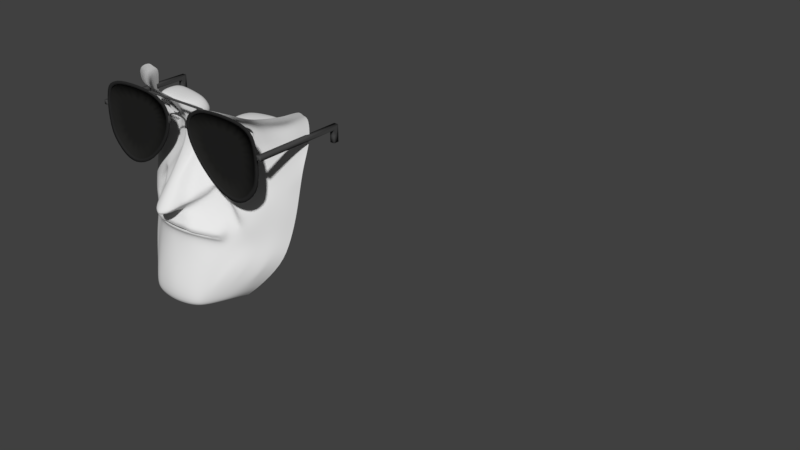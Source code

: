 # Source: captainEnemy.blend  (saved by Blender 2.79.0; exported with 4.5.12 LTS)
import bpy
from mathutils import Matrix  # noqa: F401  (used for matrix-valued properties, if any)

bpy.ops.wm.read_factory_settings(use_empty=True)
scene = bpy.context.scene
scene.name = 'Scene'

# ---- collections
col_collection_1 = bpy.data.collections.new('Collection 1'); scene.collection.children.link(col_collection_1)
col_collection_2 = bpy.data.collections.new('Collection 2'); scene.collection.children.link(col_collection_2)
col_collection_20 = bpy.data.collections.new('Collection 20'); scene.collection.children.link(col_collection_20)
col_collection_20.hide_render = True
col_collection_20.hide_viewport = True

# ---- materials (node trees are filled in below, after node groups)
mat_material_001 = bpy.data.materials.new('Material.001')
mat_material_001.alpha_threshold = 0.0
mat_material_001.roughness = 0.5
mat_material_002 = bpy.data.materials.new('Material.002')
mat_material_002.alpha_threshold = 0.0
mat_material_002.roughness = 0.5
mat_material_003 = bpy.data.materials.new('Material.003')
mat_material_003.alpha_threshold = 0.0
mat_material_003.roughness = 0.5
mat_material_006 = bpy.data.materials.new('Material.006')
mat_material_006.alpha_threshold = 0.0
mat_material_006.roughness = 0.5
mat_material_005 = bpy.data.materials.new('Material.005')
mat_material_005.alpha_threshold = 0.0
mat_material_005.roughness = 0.5
mat_material_004 = bpy.data.materials.new('Material.004')
mat_material_004.alpha_threshold = 0.0
mat_material_004.roughness = 0.5

# ---- material node trees
mat_material_001.use_nodes = True; mat_material_001.node_tree.nodes.clear()
_N = mat_material_001.node_tree.nodes; _L = mat_material_001.node_tree.links
n0 = _N.new('ShaderNodeOutputMaterial'); n0.name = 'Material Output'; n0.location = (300, 300)
n1 = _N.new('ShaderNodeBsdfDiffuse'); n1.name = 'Diffuse BSDF'; n1.location = (10, 300)
n1.inputs[0].default_value = (0.02198, 0.02198, 0.02198, 1.0)
_L.new(n1.outputs[0], n0.inputs[0])
n0.is_active_output = True
mat_material_002.use_nodes = True; mat_material_002.node_tree.nodes.clear()
_N = mat_material_002.node_tree.nodes; _L = mat_material_002.node_tree.links
n0 = _N.new('ShaderNodeOutputMaterial'); n0.name = 'Material Output'; n0.location = (300, 300)
n1 = _N.new('ShaderNodeBsdfDiffuse'); n1.name = 'Diffuse BSDF'; n1.location = (10, 300)
n1.inputs[0].default_value = (0.06998, 0.06998, 0.06998, 1.0)
_L.new(n1.outputs[0], n0.inputs[0])
n0.is_active_output = True
mat_material_003.use_nodes = True; mat_material_003.node_tree.nodes.clear()
_N = mat_material_003.node_tree.nodes; _L = mat_material_003.node_tree.links
n0 = _N.new('ShaderNodeOutputMaterial'); n0.name = 'Material Output'; n0.location = (300, 300)
n1 = _N.new('ShaderNodeBsdfDiffuse'); n1.name = 'Diffuse BSDF'; n1.location = (10, 300)
n1.inputs[0].default_value = (0.01764, 0.01764, 0.01681, 1.0)
_L.new(n1.outputs[0], n0.inputs[0])
n0.is_active_output = True
mat_material_006.use_nodes = True; mat_material_006.node_tree.nodes.clear()
_N = mat_material_006.node_tree.nodes; _L = mat_material_006.node_tree.links
n0 = _N.new('ShaderNodeOutputMaterial'); n0.name = 'Material Output'; n0.location = (300, 300)
n1 = _N.new('ShaderNodeBsdfDiffuse'); n1.name = 'Diffuse BSDF'; n1.location = (10, 300)
n1.inputs[0].default_value = (0.02198, 0.02198, 0.02198, 1.0)
_L.new(n1.outputs[0], n0.inputs[0])
n0.is_active_output = True
mat_material_005.use_nodes = True; mat_material_005.node_tree.nodes.clear()
_N = mat_material_005.node_tree.nodes; _L = mat_material_005.node_tree.links
n0 = _N.new('ShaderNodeOutputMaterial'); n0.name = 'Material Output'; n0.location = (300, 300)
n1 = _N.new('ShaderNodeBsdfDiffuse'); n1.name = 'Diffuse BSDF'; n1.location = (10, 300)
n1.inputs[0].default_value = (0.06998, 0.06998, 0.06998, 1.0)
_L.new(n1.outputs[0], n0.inputs[0])
n0.is_active_output = True
mat_material_004.use_nodes = True; mat_material_004.node_tree.nodes.clear()
_N = mat_material_004.node_tree.nodes; _L = mat_material_004.node_tree.links
n0 = _N.new('ShaderNodeOutputMaterial'); n0.name = 'Material Output'; n0.location = (300, 300)
n1 = _N.new('ShaderNodeBsdfDiffuse'); n1.name = 'Diffuse BSDF'; n1.location = (10, 300)
n1.inputs[0].default_value = (0.01764, 0.01764, 0.01681, 1.0)
_L.new(n1.outputs[0], n0.inputs[0])
n0.is_active_output = True

# ---- world
world_world = bpy.data.worlds.new('World'); scene.world = world_world
world_world.color = (0.05088, 0.05088, 0.05088)
world_world.use_sun_shadow = False
world_world.sun_shadow_jitter_overblur = 0.0
world_world.cycles.sampling_method = 'MANUAL'

# ---- meshes
me_plane_001 = bpy.data.meshes.new('Plane.001')
me_plane_001.from_pydata([(0.5632, 0.08136, 1.492), (0.644, 0.08718, 1.493), (0.7003, 0.09124, 1.539), (0.5053, 0.07719, 1.537), (0.5043, 0.07712, 1.6), (0.6993, 0.09116, 1.602), (0.6415, 0.087, 1.647), (0.5607, 0.08118, 1.646)], [], [(3, 0, 1, 2), (4, 3, 2, 5), (7, 4, 5, 6)])
me_plane_001.use_remesh_preserve_volume = False
me_plane_001.use_remesh_preserve_attributes = False
me_plane_001.use_mirror_vertex_groups = False
me_plane_001.update()
me_plane = bpy.data.meshes.new('Plane')
me_plane.from_pydata([(0.4096, -0.01398, 1.494), (0.6076, -0.004829, 1.449), (0.7057, 0.006356, 1.496), (0.7696, 0.01239, 1.604), (0.3763, -0.005613, 1.543), (0.4269, -0.01662, 1.621), (0.5112, -0.01684, 1.645), (0.6318, -0.003499, 1.655), (0.7363, 0.007002, 1.653), (0.4974, -0.01748, 1.434), (0.0, -0.7641, 0.7284), (0.0, -0.5817, 0.9692), (0.0, -0.2484, 1.349), (0.0, -0.1563, 1.626), (0.1239, -0.1562, 1.605), (0.1082, -0.2396, 1.349), (0.1082, -0.5406, 0.9621), (0.1263, -0.6756, 0.7638), (0.0, -0.7641, 0.6936), (0.0, -0.674, 0.6658), (0.0, -0.5029, 0.6867), (0.3545, -0.038, 1.464), (0.3173, -0.0332, 1.555), (0.396, -0.04923, 1.661), (0.1386, -0.07138, 1.592), (0.211, -0.06985, 1.585), (0.1334, -0.1707, 1.325), (0.187, -0.4411, 0.9175), (0.1655, -0.5842, 0.7832), (0.08591, -0.7196, 0.712), (0.08591, -0.6561, 0.6985), (0.0792, -0.4827, 0.7078), (0.1335, -0.5871, 0.7459), (0.1282, -0.5633, 0.7362), (0.1655, -0.4457, 0.7644), (0.2612, -0.3472, 0.8163), (0.3329, -0.2781, 0.8831), (0.3584, -0.2373, 0.9341), (0.271, -0.378, 0.8303), (0.345, -0.3085, 0.8996), (0.3755, -0.2704, 0.9496), (0.2492, -0.439, 0.8649), (0.3177, -0.3654, 0.9287), (0.3647, -0.2951, 0.9956), (0.0, -0.5197, 1.044), (0.0, -0.3523, 1.235), (0.09419, -0.3364, 1.229), (0.08021, -0.493, 1.033), (0.1366, -0.2665, 1.202), (0.1746, -0.3861, 0.9744), (0.3944, -0.2124, 0.9661), (0.3969, -0.2486, 0.9878), (0.5489, -0.1614, 0.8175), (0.5812, -0.2285, 0.8395), (0.6338, -0.169, 0.6116), (0.6869, -0.2115, 0.6927), (0.6244, -0.1994, 0.8832), (0.7155, -0.1828, 0.7496), (0.2888, -0.04969, 1.565), (0.2212, -0.1389, 1.305), (0.3282, -0.09672, 1.314), (0.0, -0.1542, 1.813), (0.1851, -0.1953, 1.801), (0.06182, -0.1562, 1.615), (0.05408, -0.244, 1.349), (0.05408, -0.5667, 0.9652), (0.06966, -0.7325, 0.7469), (0.04295, -0.7444, 0.703), (0.04295, -0.6682, 0.6824), (0.0396, -0.4918, 0.6971), (0.05427, -0.5086, 1.04), (0.05424, -0.3458, 1.233), (0.1175, -0.1644, 1.813), (0.2321, -0.181, 1.805), (0.0, -0.5045, 0.6552), (0.1414, -0.4837, 0.6611), (0.05971, -0.4967, 0.657), (0.0, -0.5567, 0.5242), (0.1806, -0.551, 0.5252), (0.0805, -0.5513, 0.5286), (0.4859, -0.2272, 1.014), (0.0, -0.197, 1.504), (0.1168, -0.1931, 1.492), (0.1363, -0.1152, 1.474), (0.2075, -0.09115, 1.458), (0.2952, -0.06983, 1.457), (0.05839, -0.195, 1.498), (0.2843, -0.133, 1.702), (0.3898, -0.1069, 1.71), (0.1565, -0.1731, 1.71), (0.0, -0.1728, 1.718), (0.08243, -0.1723, 1.717), (0.2173, -0.1508, 1.705), (0.5086, -0.03363, 1.703), (0.635, -0.01568, 1.714), (0.8107, 0.01305, 1.709), (0.6208, -0.001538, 1.385), (0.4645, -0.01947, 1.362), (0.7297, 0.01148, 1.438), (0.8267, 0.02119, 1.603), (0.2967, -0.3221, 1.012), (0.2675, -0.3832, 0.9583), (0.3778, -0.1581, 1.186), (0.3203, -0.2543, 1.063), (0.2387, -0.4281, 0.9128), (0.3248, -0.163, 1.811), (0.5145, -0.1136, 1.76), (0.6368, -0.09917, 1.769), (0.8, -0.04752, 1.762), (0.4623, -0.1528, 1.818), (0.5495, -0.144, 1.821), (0.6335, -0.1368, 1.823), (0.798, -0.1191, 1.825), (0.1878, -0.436, 0.6902), (0.2945, -0.3665, 0.7067), (0.3866, -0.2996, 0.7334), (0.2497, -0.5471, 0.5171), (0.3902, -0.4851, 0.5076), (0.507, -0.4127, 0.4825), (0.0, -0.5337, 0.4613), (0.1806, -0.5277, 0.4626), (0.3901, -0.4475, 0.445), (0.502, -0.3922, 0.4277), (0.0, -0.5393, 0.4322), (0.1806, -0.5333, 0.4335), (0.39, -0.4531, 0.4159), (0.4971, -0.3875, 0.3945), (0.0, -0.5113, 0.4082), (0.1806, -0.5052, 0.4095), (0.3895, -0.425, 0.392), (0.4979, -0.3561, 0.3684), (0.0805, -0.535, 0.4801), (0.1806, -0.5343, 0.477), (0.0, -0.5404, 0.4758), (0.2497, -0.5304, 0.4689), (0.3902, -0.4684, 0.4594), (0.0, -0.529, 0.5629), (0.0761, -0.5232, 0.5667), (0.1723, -0.5193, 0.565), (0.2366, -0.5034, 0.5641), (0.3662, -0.4227, 0.563), (0.5057, -0.3579, 0.5531), (0.4629, -0.2352, 0.7728), (0.5966, -0.2648, 0.5065), (0.5406, -0.3321, 0.3925), (0.5503, -0.3577, 0.4619), (0.0, -0.5001, 0.3507), (0.0, -0.5477, 0.1811), (0.0, -0.6908, -0.185), (0.1058, -0.6909, -0.4506), (0.0, -0.6952, -0.4579), (0.0, -0.5237, -0.4758), (0.0, -0.3777, -0.4859), (0.7366, 0.009373, 1.544), (0.79, 0.01634, 1.497), (1.038, 0.1059, 1.621), (1.019, 0.1107, 1.496), (1.205, 0.2675, 1.641), (1.186, 0.2574, 1.48), (1.249, 0.3831, 1.64), (1.241, 0.3657, 1.477), (0.5872, -0.1526, 1.062), (0.506, -0.09144, 1.226), (0.6531, -0.01894, 1.265), (0.777, 0.01216, 1.323), (0.7153, -0.05862, 1.124), (0.8452, 0.02171, 1.224), (0.8697, 0.03977, 1.416), (0.9122, 0.0596, 1.5), (0.9317, 0.05464, 1.607), (0.9595, 0.08226, 1.357), (0.6831, -0.1451, 0.9377), (0.7945, -0.03666, 1.033), (0.92, 0.05605, 1.151), (0.7829, -0.1104, 0.8067), (0.8778, -0.003226, 0.9401), (1.006, 0.1017, 1.08), (1.047, 0.1347, 1.32), (1.115, 0.1773, 1.489), (1.139, 0.1824, 1.635), (0.5707, -0.2895, 0.3543), (0.1806, -0.4951, 0.3506), (0.1806, -0.5355, 0.1756), (0.1325, -0.6763, -0.211), (1.132, 0.2008, 1.288), (0.3787, -0.425, 0.319), (0.4886, -0.3561, 0.295), (0.6246, -0.2734, 0.2896), (0.3481, -0.4951, 0.1507), (0.4745, -0.4262, 0.1231), (0.5674, -0.3596, 0.09137), (0.2698, -0.6426, -0.2273), (0.3676, -0.5893, -0.2448), (0.4322, -0.5323, -0.2393), (0.1121, -0.5197, -0.471), (0.1108, -0.3754, -0.4809), (0.2459, -0.6679, -0.4342), (0.3345, -0.6256, -0.4186), (0.2298, -0.5192, -0.4586), (0.3228, -0.5063, -0.4432), (0.3775, -0.5779, -0.408), (0.3913, -0.4753, -0.4285), (0.6665, -0.1861, 0.5642), (0.7219, -0.185, 0.6041), (0.7663, -0.1569, 0.6636), (0.6579, -0.223, 0.49), (0.8299, -0.09361, 0.736), (0.9384, 0.0195, 0.8407), (1.085, 0.1501, 0.9654), (0.9185, 0.02657, 1.709), (0.9053, -0.04527, 1.777), (0.9032, -0.09448, 1.836), (1.028, 0.09159, 1.734), (1.202, 0.2534, 1.787), (1.227, 0.3896, 1.797), (1.142, 0.1836, 1.758), (1.028, 0.01992, 1.782), (1.202, 0.1861, 1.828), (1.225, 0.3172, 1.833), (1.149, 0.1113, 1.806), (1.027, -0.02719, 1.857), (1.213, 0.1407, 1.904), (1.231, 0.2701, 1.902), (1.156, 0.06416, 1.882), (0.7375, -0.1864, 0.5038), (0.7959, -0.152, 0.5418), (0.8526, -0.0908, 0.5715), (0.9389, 0.01896, 0.6332), (0.7143, -0.1993, 0.3077), (0.7933, -0.1356, 0.3263), (0.8713, -0.0613, 0.3387), (0.9441, 0.01794, 0.3491), (1.232, 0.2785, 1.262), (1.056, 0.1141, 0.6974), (1.182, 0.2596, 0.969), (1.147, 0.232, 0.6899), (1.01, 0.1007, 0.3606), (1.085, 0.1867, 0.3671), (0.4096, 0.0009534, 1.494), (0.61, 0.01011, 1.449), (0.7084, 0.02129, 1.496), (0.7723, 0.02733, 1.604), (0.3763, 0.009322, 1.543), (0.4269, -0.001684, 1.621), (0.5111, -0.001904, 1.645), (0.6329, 0.01144, 1.655), (0.7389, 0.02194, 1.653), (0.4975, -0.002544, 1.434), (0.7394, 0.02431, 1.544), (0.2883, 0.04458, 1.452), (0.6403, 0.05957, 1.38), (0.8183, 0.07789, 1.456), (0.929, 0.08777, 1.634), (0.231, 0.05828, 1.534), (0.3139, 0.04026, 1.662), (0.4577, 0.0399, 1.701), (0.6639, 0.06175, 1.716), (0.8627, 0.07895, 1.714), (0.445, 0.03885, 1.354), (0.877, 0.08283, 1.535), (0.2883, 0.3544, 1.452), (0.6576, 0.3694, 1.38), (0.8436, 0.3877, 1.456), (0.9455, 0.3976, 1.634), (0.231, 0.3681, 1.534), (0.3139, 0.3501, 1.662), (0.4581, 0.3497, 1.701), (0.6796, 0.3716, 1.716), (0.8806, 0.3888, 1.714), (0.4475, 0.3487, 1.354), (0.9005, 0.3927, 1.535), (0.4093, 0.3607, 1.493), (0.6371, 0.3699, 1.448), (0.7519, 0.3813, 1.495), (0.8148, 0.3873, 1.605), (0.3739, 0.3692, 1.543), (0.4251, 0.358, 1.622), (0.5141, 0.3578, 1.646), (0.6507, 0.3713, 1.656), (0.7747, 0.3819, 1.654), (0.5075, 0.3572, 1.432), (0.787, 0.3843, 1.544), (0.6042, 0.3708, 1.558), (0.2251, -0.3836, -0.4686), (0.3251, -0.3861, -0.4519), (0.405, -0.387, -0.4338), (0.6721, -0.3063, 0.09929), (0.7468, -0.2487, 0.09431), (0.8097, -0.1801, 0.0851), (0.8922, -0.1061, 0.07516), (0.5581, -0.4061, -0.2475), (0.5657, -0.3223, -0.3685), (0.6781, -0.2457, -0.2703), (0.9497, -0.02285, 0.08427), (1.015, 0.09765, 0.06174), (0.4852, -0.4295, -0.3865), (0.7583, -0.07357, -0.267), (0.6545, -0.1038, -0.3574), (0.4544, -0.3984, -0.4156), (0.5253, -0.2778, -0.4043), (0.6262, -0.1084, -0.3982), (0.0, -0.2389, -0.4883), (0.1092, -0.2355, -0.482), (0.2264, -0.2477, -0.4691), (0.3392, -0.2531, -0.4502), (0.4411, -0.2617, -0.4288), (0.0, -0.08866, -0.49), (0.104, -0.06501, -0.4821), (0.2301, -0.09397, -0.4693), (0.3604, -0.09177, -0.4457), (0.4853, -0.101, -0.422)], [], [(0, 4, 22, 21), (22, 4, 5, 23), (83, 24, 14, 82), (86, 63, 13, 81), (59, 103, 102, 60), (66, 65, 11, 10), (67, 66, 10, 18), (68, 67, 18, 19), (69, 68, 19, 20), (71, 64, 12, 45), (28, 27, 16, 17), (29, 30, 33, 32), (28, 17, 29), (33, 30, 31, 34), (32, 33, 34), (36, 37, 40, 39), (35, 36, 39, 38), (28, 34, 35, 38), (28, 38, 41), (42, 41, 38, 39), (43, 42, 39, 40), (27, 49, 47, 16), (49, 48, 46, 47), (65, 70, 44, 11), (70, 71, 45, 44), (49, 27, 104, 101), (48, 49, 101, 100), (40, 37, 50, 51), (51, 50, 52, 53), (53, 52, 54, 55), (53, 55, 57, 56), (85, 84, 59, 60), (84, 25, 24, 83), (91, 89, 62, 72), (90, 91, 72, 61), (47, 46, 71, 70), (16, 47, 70, 65), (31, 30, 68, 69), (30, 29, 67, 68), (29, 17, 66, 67), (17, 16, 65, 66), (48, 26, 15, 46), (82, 14, 63, 86), (89, 14, 24, 92), (69, 20, 74, 76), (31, 69, 76, 75), (137, 136, 77, 79), (138, 137, 79, 78), (32, 28, 29), (28, 32, 34), (80, 51, 53, 56), (43, 40, 51), (46, 15, 64, 71), (154, 168, 169, 99), (15, 82, 86, 64), (59, 84, 83, 26), (58, 25, 84, 85), (64, 86, 81, 12), (26, 83, 82, 15), (21, 22, 58, 85), (25, 58, 88, 87), (88, 58, 22, 23), (62, 89, 92, 73), (13, 63, 91, 90), (63, 14, 89, 91), (92, 24, 25, 87), (7, 8, 95, 94), (6, 7, 94, 93), (23, 5, 6, 93), (1, 9, 97, 96), (97, 9, 0, 21), (153, 2, 98, 154), (98, 2, 1, 96), (95, 8, 3, 99), (104, 27, 28, 41), (100, 101, 42, 43), (102, 103, 43, 80), (103, 100, 43), (101, 104, 41, 42), (23, 93, 106, 88), (94, 95, 108, 107), (93, 94, 107, 106), (88, 106, 110, 109), (107, 108, 112, 111), (106, 107, 111, 110), (105, 87, 88, 109), (73, 92, 87, 105), (97, 21, 85, 60), (36, 35, 114, 115), (35, 34, 113, 114), (113, 34, 31, 75), (140, 139, 116, 117), (139, 113, 75, 138), (141, 115, 114, 140), (78, 79, 131, 132), (117, 116, 134, 135), (118, 117, 135, 122), (79, 77, 133, 131), (116, 78, 132, 134), (122, 121, 125, 126), (125, 124, 128, 129), (124, 123, 127, 128), (126, 125, 129, 130), (185, 129, 128, 181), (128, 127, 146, 181), (118, 141, 140, 117), (116, 139, 138, 78), (114, 113, 139, 140), (75, 76, 137, 138), (76, 74, 136, 137), (142, 37, 36, 115), (143, 142, 115, 141), (52, 50, 37, 142), (54, 52, 142, 143), (118, 122, 145), (122, 126, 144), (144, 145, 122), (3, 153, 154, 99), (96, 163, 164, 98), (169, 168, 156, 155), (179, 178, 158, 157), (157, 158, 160, 159), (167, 154, 98, 164), (60, 102, 162, 97), (163, 96, 97, 162), (168, 154, 167), (80, 43, 51), (102, 80, 161, 162), (164, 163, 165, 166), (165, 163, 162, 161), (170, 167, 164, 166), (156, 168, 167, 170), (165, 161, 171, 172), (166, 165, 172, 173), (172, 171, 174, 175), (173, 172, 175, 176), (171, 161, 80, 56), (174, 171, 56, 57), (155, 156, 178, 179), (170, 166, 173, 177), (178, 156, 170, 177), (141, 118, 145, 143), (143, 145, 144, 180), (180, 144, 126, 130), (188, 185, 181, 182), (181, 146, 147, 182), (191, 188, 182, 183), (182, 147, 148, 183), (120, 119, 123, 124), (184, 177, 173, 176), (158, 178, 177, 184), (180, 130, 186, 187), (130, 129, 185, 186), (187, 186, 189, 190), (186, 185, 188, 189), (190, 189, 192, 193), (189, 188, 191, 192), (120, 124, 125, 121), (149, 183, 148, 150), (194, 149, 150, 151), (195, 194, 151, 152), (192, 191, 196, 197), (197, 196, 198, 199), (196, 191, 183, 149), (198, 196, 149, 194), (200, 193, 192, 197), (201, 200, 197, 199), (57, 55, 203, 204), (55, 54, 202, 203), (143, 180, 187, 205), (143, 205, 202, 54), (175, 174, 206, 207), (176, 175, 207, 208), (206, 174, 57, 204), (112, 108, 210, 211), (108, 95, 209, 210), (26, 48, 100, 103), (59, 26, 103), (209, 95, 99, 169), (179, 157, 213, 215), (157, 159, 214, 213), (155, 179, 215, 212), (209, 169, 155, 212), (215, 213, 217, 219), (213, 214, 218, 217), (212, 215, 219, 216), (219, 217, 221, 223), (217, 218, 222, 221), (216, 219, 223, 220), (210, 209, 212, 216), (211, 210, 216, 220), (206, 204, 225, 226), (207, 206, 226, 227), (204, 203, 224, 225), (226, 225, 229, 230), (227, 226, 230, 231), (225, 224, 228, 229), (224, 203, 202, 205), (228, 224, 205, 187), (232, 160, 158, 184), (232, 184, 176, 208), (232, 208, 234), (235, 234, 208, 233), (233, 208, 207, 227), (235, 233, 236, 237), (236, 233, 227, 231), (153, 3, 241, 248), (6, 5, 243, 244), (1, 2, 240, 239), (9, 1, 239, 247), (7, 6, 244, 245), (2, 153, 248, 240), (4, 0, 238, 242), (8, 7, 245, 246), (5, 4, 242, 243), (0, 9, 247, 238), (3, 8, 246, 241), (239, 240, 251, 250), (247, 239, 250, 258), (245, 244, 255, 256), (240, 248, 259, 251), (248, 241, 252, 259), (242, 238, 249, 253), (246, 245, 256, 257), (243, 242, 253, 254), (238, 247, 258, 249), (241, 246, 257, 252), (244, 243, 254, 255), (257, 256, 267, 268), (254, 253, 264, 265), (249, 258, 269, 260), (252, 257, 268, 263), (255, 254, 265, 266), (250, 251, 262, 261), (258, 250, 261, 269), (256, 255, 266, 267), (251, 259, 270, 262), (259, 252, 263, 270), (253, 249, 260, 264), (261, 262, 273, 272), (269, 261, 272, 280), (267, 266, 277, 278), (262, 270, 281, 273), (270, 263, 274, 281), (264, 260, 271, 275), (268, 267, 278, 279), (265, 264, 275, 276), (260, 269, 280, 271), (263, 268, 279, 274), (266, 265, 276, 277), (276, 275, 282), (271, 280, 282), (274, 279, 282), (277, 276, 282), (272, 273, 282), (280, 272, 282), (278, 277, 282), (273, 281, 282), (281, 274, 282), (275, 271, 282), (279, 278, 282), (201, 199, 284, 285), (199, 198, 283, 284), (283, 198, 194, 195), (230, 229, 287, 288), (231, 230, 288, 289), (229, 228, 286, 287), (286, 228, 187, 190), (288, 287, 290), (289, 288, 290, 292), (287, 286, 193, 290), (193, 286, 190), (237, 236, 293, 294), (294, 293, 292, 296), (293, 236, 231, 289), (292, 293, 289), (292, 290, 295, 291), (295, 290, 193, 200), (297, 296, 292, 291), (295, 200, 201, 298), (297, 291, 299, 300), (299, 291, 295, 298), (284, 283, 303, 304), (283, 195, 302, 303), (195, 152, 301, 302), (285, 284, 304, 305), (303, 302, 307, 308), (304, 303, 308, 309), (305, 304, 309, 310), (302, 301, 306, 307), (201, 285, 298), (299, 298, 285, 305), (300, 299, 305, 310)])
me_plane.polygons.foreach_set('use_smooth', [True] * 293)
me_plane.use_remesh_preserve_volume = False
me_plane.use_remesh_preserve_attributes = False
me_plane.use_mirror_vertex_groups = False
me_plane.update()
me_plane_002 = bpy.data.meshes.new('Plane.002')
me_plane_002.from_pydata([(0.9259, -0.3776, 1.008), (0.1683, -0.3776, 1.654), (0.9337, -0.3776, 1.897), (1.046, -0.3776, 1.079), (0.1822, -0.3776, 1.559), (0.7517, -0.3776, 1.912), (1.142, -0.3776, 1.19), (0.2506, -0.3776, 1.405), (0.548, -0.3776, 1.907), (1.194, -0.3776, 1.334), (0.3666, -0.3776, 1.25), (0.3998, -0.3776, 1.889), (1.204, -0.3776, 1.587), (0.5041, -0.3776, 1.122), (0.2888, -0.3776, 1.843), (1.188, -0.3776, 1.686), (0.6615, -0.3776, 1.028), (0.2073, -0.3776, 1.779), (1.148, -0.3776, 1.795), (0.8024, -0.3776, 0.9927), (0.1791, -0.3776, 1.717), (1.068, -0.3776, 1.859), (0.2004, -0.3705, 1.705), (0.2695, -0.3705, 1.41), (0.3041, -0.3705, 1.829), (0.9156, -0.3705, 1.03), (1.122, -0.3705, 1.204), (0.512, -0.3705, 1.139), (1.052, -0.3705, 1.845), (0.7489, -0.3705, 1.895), (1.182, -0.3705, 1.586), (0.7974, -0.3705, 1.015), (0.204, -0.3705, 1.557), (0.4148, -0.3705, 1.873), (1.128, -0.3705, 1.784), (1.03, -0.3705, 1.098), (0.3804, -0.3705, 1.262), (0.228, -0.3705, 1.767), (0.923, -0.3705, 1.881), (1.172, -0.3705, 1.342), (0.6627, -0.3705, 1.05), (0.1901, -0.3705, 1.644), (0.5586, -0.3705, 1.892), (1.167, -0.3705, 1.68), (0.8445, -0.3634, 1.76), (1.01, -0.3634, 1.401), (0.3652, -0.3634, 1.544), (0.9812, -0.3634, 1.695), (0.5705, -0.3634, 1.266), (1.017, -0.3634, 1.564), (1.007, -0.3634, 1.626), (0.5057, -0.3634, 1.755), (0.9774, -0.3634, 1.309), (0.916, -0.3634, 1.238), (0.9304, -0.3634, 1.736), (0.8396, -0.3634, 1.193), (0.3559, -0.3634, 1.603), (0.3628, -0.3634, 1.643), (0.4089, -0.3634, 1.446), (0.6709, -0.3634, 1.206), (0.4319, -0.3634, 1.725), (0.7284, -0.3634, 1.77), (0.4828, -0.3634, 1.347), (0.7608, -0.3634, 1.183), (0.6016, -0.3634, 1.767), (0.3812, -0.3634, 1.684), (0.1309, -0.3776, 1.664), (0.1415, -0.3776, 1.664), (0.1231, -0.3776, 1.719), (0.05757, -0.3776, 1.747), (0.385, -0.3776, 1.916), (0.3848, -0.3776, 1.907), (0.1714, -0.3776, 1.912), (1.183, -0.3705, 1.49), (1.205, -0.3776, 1.489), (1.018, -0.3634, 1.5), (0.7545, -0.3687, 1.929), (1.227, 0.196, 1.588), (0.1306, -0.3687, 1.627), (0.3527, -0.3687, 1.238), (0.5374, -0.3687, 1.923), (0.4962, -0.3687, 1.105), (0.1714, -0.3687, 1.903), (0.1176, -0.3687, 1.716), (0.6604, -0.3687, 1.007), (0.1714, -0.3687, 1.922), (0.2735, -0.3687, 1.858), (0.06032, -0.3687, 1.753), (0.8073, -0.3687, 0.9699), (1.228, -0.3687, 1.488), (0.1865, -0.3687, 1.79), (0.9362, -0.3687, 0.9857), (0.1578, -0.3687, 1.729), (0.05481, -0.3687, 1.742), (1.061, -0.3687, 1.06), (1.162, -0.3687, 1.176), (0.1286, -0.3687, 1.722), (1.216, -0.3687, 1.326), (1.227, -0.3687, 1.588), (0.3852, -0.3687, 1.922), (1.21, -0.3687, 1.691), (0.1254, -0.3687, 1.664), (1.284, -0.3687, 1.588), (0.4273, -0.3687, 1.919), (1.168, -0.3687, 1.807), (1.255, -0.3687, 1.562), (0.3428, -0.3687, 1.899), (1.085, -0.3687, 1.874), (0.1413, -0.3687, 1.627), (0.1603, -0.3687, 1.561), (1.255, -0.3687, 1.614), (0.4268, -0.3687, 1.915), (0.9443, -0.3687, 1.914), (0.1417, -0.3687, 1.7), (0.2317, -0.3687, 1.4), (1.255, 0.2132, 1.614), (1.284, 0.196, 1.588), (1.255, 0.1788, 1.562), (1.255, -0.3776, 1.588), (1.284, 0.7519, 1.498), (1.255, 0.7519, 1.408), (1.255, 0.7863, 1.511), (1.227, 0.7519, 1.498), (1.255, 0.7175, 1.485), (-0.9259, -0.3776, 1.008), (-0.1683, -0.3776, 1.654), (-0.9337, -0.3776, 1.897), (-1.046, -0.3776, 1.079), (-0.1822, -0.3776, 1.559), (-0.7517, -0.3776, 1.912), (-1.142, -0.3776, 1.19), (-0.2506, -0.3776, 1.405), (-0.548, -0.3776, 1.907), (-1.194, -0.3776, 1.334), (-0.3666, -0.3776, 1.25), (-0.3998, -0.3776, 1.889), (-1.204, -0.3776, 1.587), (-0.5041, -0.3776, 1.122), (-0.2888, -0.3776, 1.843), (-1.188, -0.3776, 1.686), (-0.6615, -0.3776, 1.028), (-0.2073, -0.3776, 1.779), (-1.148, -0.3776, 1.795), (-0.8024, -0.3776, 0.9927), (-0.1791, -0.3776, 1.717), (-1.068, -0.3776, 1.859), (-0.2004, -0.3705, 1.705), (-0.2695, -0.3705, 1.41), (-0.3041, -0.3705, 1.829), (-0.9156, -0.3705, 1.03), (-1.122, -0.3705, 1.204), (-0.512, -0.3705, 1.139), (-1.052, -0.3705, 1.845), (-0.7489, -0.3705, 1.895), (-1.182, -0.3705, 1.586), (-0.7974, -0.3705, 1.015), (-0.204, -0.3705, 1.557), (-0.4148, -0.3705, 1.873), (-1.128, -0.3705, 1.784), (-1.03, -0.3705, 1.098), (-0.3804, -0.3705, 1.262), (-0.228, -0.3705, 1.767), (-0.923, -0.3705, 1.881), (-1.172, -0.3705, 1.342), (-0.6627, -0.3705, 1.05), (-0.1901, -0.3705, 1.644), (-0.5586, -0.3705, 1.892), (-1.167, -0.3705, 1.68), (-0.8445, -0.3634, 1.76), (-1.01, -0.3634, 1.401), (-0.3652, -0.3634, 1.544), (-0.9812, -0.3634, 1.695), (-0.5705, -0.3634, 1.266), (-1.017, -0.3634, 1.564), (-1.007, -0.3634, 1.626), (-0.5057, -0.3634, 1.755), (-0.9774, -0.3634, 1.309), (-0.916, -0.3634, 1.238), (-0.9304, -0.3634, 1.736), (-0.8396, -0.3634, 1.193), (-0.3559, -0.3634, 1.603), (-0.3628, -0.3634, 1.643), (-0.4089, -0.3634, 1.446), (-0.6709, -0.3634, 1.206), (-0.4319, -0.3634, 1.725), (-0.7284, -0.3634, 1.77), (-0.4828, -0.3634, 1.347), (-0.7608, -0.3634, 1.183), (-0.6016, -0.3634, 1.767), (-0.3812, -0.3634, 1.684), (-0.1309, -0.3776, 1.664), (-0.1415, -0.3776, 1.664), (-0.1231, -0.3776, 1.719), (-0.05757, -0.3776, 1.747), (-0.385, -0.3776, 1.916), (-0.3848, -0.3776, 1.907), (-0.1714, -0.3776, 1.912), (-1.183, -0.3705, 1.49), (-1.205, -0.3776, 1.489), (-1.018, -0.3634, 1.5), (-0.7545, -0.3687, 1.929), (-1.227, 0.196, 1.588), (-0.1306, -0.3687, 1.627), (-0.3527, -0.3687, 1.238), (-0.5374, -0.3687, 1.923), (-0.4962, -0.3687, 1.105), (-0.1714, -0.3687, 1.903), (-0.1176, -0.3687, 1.716), (-0.6604, -0.3687, 1.007), (-0.1714, -0.3687, 1.922), (-0.2735, -0.3687, 1.858), (-0.06032, -0.3687, 1.753), (-0.8073, -0.3687, 0.9699), (-1.228, -0.3687, 1.488), (-0.1865, -0.3687, 1.79), (-0.9362, -0.3687, 0.9857), (-0.1578, -0.3687, 1.729), (-0.05481, -0.3687, 1.742), (-1.061, -0.3687, 1.06), (-1.162, -0.3687, 1.176), (-0.1286, -0.3687, 1.722), (-1.216, -0.3687, 1.326), (-1.227, -0.3687, 1.588), (-0.3852, -0.3687, 1.922), (-1.21, -0.3687, 1.691), (-0.1254, -0.3687, 1.664), (-1.284, -0.3687, 1.588), (-0.4273, -0.3687, 1.919), (-1.168, -0.3687, 1.807), (-1.255, -0.3687, 1.562), (-0.3428, -0.3687, 1.899), (-1.085, -0.3687, 1.874), (-0.1413, -0.3687, 1.627), (-0.1603, -0.3687, 1.561), (-1.255, -0.3687, 1.614), (-0.4268, -0.3687, 1.915), (-0.9443, -0.3687, 1.914), (-0.1417, -0.3687, 1.7), (-0.2317, -0.3687, 1.4), (-1.255, 0.2132, 1.614), (-1.284, 0.196, 1.588), (-1.255, 0.1788, 1.562), (-1.255, -0.3776, 1.588), (-1.284, 0.7519, 1.498), (-1.255, 0.7519, 1.408), (-1.255, 0.7863, 1.511), (-1.227, 0.7519, 1.498), (-1.255, 0.7175, 1.485), (0.1603, -0.3776, 1.561), (0.2317, -0.3776, 1.4), (0.3527, -0.3776, 1.238), (0.4962, -0.3776, 1.105), (0.6604, -0.3776, 1.007), (0.8073, -0.3776, 0.9699), (0.9362, -0.3776, 0.9857), (1.061, -0.3776, 1.06), (1.162, -0.3776, 1.176), (1.216, -0.3776, 1.326), (1.228, -0.3758, 1.588), (1.21, -0.3776, 1.691), (1.168, -0.3776, 1.807), (1.085, -0.3776, 1.874), (0.9443, -0.3776, 1.914), (0.7545, -0.3776, 1.929), (0.5374, -0.3776, 1.923), (0.3876, -0.3776, 1.902), (0.2735, -0.3776, 1.858), (0.1865, -0.3776, 1.79), (0.1578, -0.3776, 1.729), (0.1508, -0.3776, 1.661), (0.204, -0.3776, 1.557), (0.2695, -0.3776, 1.41), (0.3804, -0.3776, 1.262), (0.512, -0.3776, 1.139), (0.6627, -0.3776, 1.05), (0.7974, -0.3776, 1.015), (0.9156, -0.3776, 1.03), (1.03, -0.3776, 1.098), (1.122, -0.3776, 1.204), (1.172, -0.3776, 1.342), (1.182, -0.3776, 1.586), (1.167, -0.3776, 1.68), (1.128, -0.3776, 1.784), (1.052, -0.3776, 1.845), (0.923, -0.3776, 1.881), (0.7489, -0.3776, 1.895), (0.5586, -0.3776, 1.892), (0.4148, -0.3776, 1.873), (0.3041, -0.3776, 1.829), (0.228, -0.3776, 1.767), (0.2004, -0.3776, 1.705), (0.1901, -0.3776, 1.644), (0.9876, -0.3776, 1.035), (0.8633, -0.3776, 0.994), (0.1708, -0.3776, 1.685), (0.172, -0.3776, 1.615), (0.8482, -0.3776, 1.907), (1.007, -0.3776, 1.882), (1.098, -0.3776, 1.132), (0.206, -0.3776, 1.488), (0.6498, -0.3776, 1.912), (1.175, -0.3776, 1.256), (0.3072, -0.3776, 1.321), (0.4601, -0.3776, 1.899), (1.203, -0.3776, 1.414), (0.4314, -0.3776, 1.185), (0.3488, -0.3776, 1.872), (1.204, -0.3776, 1.614), (0.5818, -0.3776, 1.067), (0.2361, -0.3776, 1.81), (1.171, -0.3776, 1.749), (0.7371, -0.3776, 1.004), (0.1918, -0.3776, 1.748), (1.115, -0.3776, 1.83), (0.8557, -0.3705, 1.017), (1.097, -0.3705, 1.817), (0.2552, -0.3705, 1.797), (1.178, -0.3705, 1.623), (0.4424, -0.3705, 1.2), (0.4763, -0.3705, 1.884), (1.154, -0.3705, 1.267), (0.2268, -0.3705, 1.49), (1.08, -0.3705, 1.149), (0.8412, -0.3705, 1.89), (0.1921, -0.3705, 1.673), (0.2004, -0.3634, 1.705), (0.3041, -0.3634, 1.829), (0.5586, -0.3634, 1.892), (0.923, -0.3634, 1.881), (1.128, -0.3634, 1.784), (1.182, -0.3634, 1.586), (1.122, -0.3634, 1.204), (0.9156, -0.3634, 1.03), (0.6627, -0.3634, 1.05), (0.3804, -0.3634, 1.262), (0.735, -0.3705, 1.026), (0.204, -0.3634, 1.557), (1.15, -0.3705, 1.74), (1.167, -0.3634, 1.68), (1.052, -0.3634, 1.845), (0.9935, -0.3705, 1.866), (0.9746, -0.3705, 1.056), (0.213, -0.3705, 1.737), (1.172, -0.3634, 1.342), (0.1941, -0.3705, 1.609), (0.5864, -0.3705, 1.087), (1.03, -0.3634, 1.098), (0.1901, -0.3634, 1.644), (0.3617, -0.3705, 1.856), (0.7974, -0.3634, 1.015), (0.228, -0.3634, 1.767), (1.18, -0.3705, 1.419), (0.512, -0.3634, 1.139), (0.4148, -0.3634, 1.873), (0.3236, -0.3705, 1.33), (0.2695, -0.3634, 1.41), (0.7489, -0.3634, 1.895), (0.6526, -0.3705, 1.896), (0.3988, -0.3634, 1.609), (0.7767, -0.3634, 1.735), (0.8655, -0.3634, 1.721), (0.9748, -0.3634, 1.46), (0.9589, -0.3634, 1.373), (0.4196, -0.3634, 1.501), (0.4, -0.3634, 1.571), (0.9258, -0.3634, 1.692), (0.9569, -0.3634, 1.647), (0.6286, -0.3634, 1.267), (0.5449, -0.3634, 1.333), (0.9733, -0.3634, 1.581), (0.4973, -0.3634, 1.715), (0.5652, -0.3634, 1.732), (0.9163, -0.3634, 1.303), (0.8548, -0.3634, 1.25), (0.7857, -0.3634, 1.226), (0.4108, -0.3634, 1.646), (0.4754, -0.3634, 1.409), (0.7148, -0.3634, 1.232), (0.4362, -0.3634, 1.681), (0.6672, -0.3634, 1.738), (0.1254, -0.3776, 1.664), (0.1291, -0.3776, 1.696), (0.1413, -0.3754, 1.636), (0.1417, -0.3776, 1.7), (0.1306, -0.3776, 1.627), (0.1363, -0.3776, 1.664), (0.119, -0.3754, 1.717), (0.05963, -0.3754, 1.751), (0.1027, -0.3776, 1.735), (0.0555, -0.3754, 1.743), (4.562e-07, -0.3776, 1.752), (0.1273, -0.3754, 1.721), (0.342, -0.3776, 1.912), (0.3852, -0.3776, 1.922), (0.4273, -0.3776, 1.919), (0.3428, -0.3776, 1.899), (0.4163, -0.3754, 1.913), (0.3849, -0.3776, 1.911), (4.562e-07, -0.3776, 1.912), (0.1714, -0.3776, 1.903), (0.1714, -0.3776, 1.922), (1.228, -0.3776, 1.488), (1.183, -0.3776, 1.49), (1.183, -0.3634, 1.49), (1.182, -0.3705, 1.549), (1.204, -0.3776, 1.561), (0.9761, -0.3634, 1.535), (1.284, -0.3776, 1.588), (1.255, -0.3776, 1.562), (1.255, -0.3776, 1.614), (0.1603, -0.3599, 1.561), (0.2317, -0.3599, 1.4), (0.3527, -0.3599, 1.238), (0.4962, -0.3599, 1.105), (0.6604, -0.3599, 1.007), (0.8073, -0.3599, 0.9699), (0.9362, -0.3599, 0.9857), (1.061, -0.3599, 1.06), (1.162, -0.3599, 1.176), (1.216, -0.3599, 1.326), (1.227, -0.3599, 1.588), (1.21, -0.3599, 1.691), (1.168, -0.3599, 1.807), (1.085, -0.3599, 1.874), (0.9443, -0.3599, 1.914), (0.7545, -0.3599, 1.929), (0.5374, -0.3599, 1.923), (0.2735, -0.3599, 1.858), (0.1865, -0.3599, 1.79), (0.1578, -0.3599, 1.729), (0.1254, -0.3599, 1.664), (0.1413, -0.3599, 1.627), (0.1417, -0.3599, 1.7), (0.1306, -0.3599, 1.627), (0.1176, -0.3599, 1.716), (0.06032, -0.3599, 1.753), (0.05481, -0.3599, 1.742), (0.1286, -0.3599, 1.722), (0.3852, -0.3599, 1.922), (0.4273, -0.3599, 1.919), (0.3428, -0.3599, 1.899), (0.4268, -0.3599, 1.915), (0.1714, -0.3599, 1.903), (0.1714, -0.3599, 1.922), (1.228, -0.3599, 1.488), (1.284, -0.3599, 1.588), (1.255, -0.3599, 1.562), (1.255, -0.3599, 1.614), (0.8551, -0.3687, 1.924), (0.647, -0.3687, 1.929), (0.1251, -0.3687, 1.627), (0.1361, -0.3687, 1.627), (0.2907, -0.3687, 1.313), (0.4203, -0.3687, 1.171), (0.4544, -0.3687, 1.916), (0.5772, -0.3687, 1.048), (4.562e-07, -0.3687, 1.903), (0.2999, -0.3687, 1.902), (0.09791, -0.3687, 1.731), (0.1235, -0.3687, 1.695), (0.7393, -0.3687, 0.9817), (0.3105, -0.3687, 1.922), (4.562e-07, -0.3687, 1.922), (0.3255, -0.3687, 1.886), (0.2171, -0.3687, 1.823), (0.1076, -0.3687, 1.74), (4.562e-07, -0.3687, 1.757), (0.8709, -0.3687, 0.9713), (1.225, -0.3687, 1.41), (1.227, -0.3687, 1.562), (0.1705, -0.3687, 1.759), (1.001, -0.3687, 1.015), (0.1468, -0.3687, 1.7), (4.562e-07, -0.3687, 1.746), (1.116, -0.3687, 1.115), (1.196, -0.3687, 1.245), (0.1366, -0.3687, 1.7), (1.226, -0.3687, 1.614), (0.4169, -0.3687, 1.921), (1.192, -0.3687, 1.759), (1.283, -0.3687, 1.614), (1.284, -0.3687, 1.562), (0.427, -0.3687, 1.917), (1.134, -0.3687, 1.844), (1.021, -0.3687, 1.898), (0.1486, -0.3687, 1.611), (0.1852, -0.3687, 1.487), (1.227, 0.7519, 1.588), (1.284, 0.7519, 1.588), (1.255, 0.7175, 1.562), (1.255, 0.7863, 1.614), (1.227, 0.1788, 1.562), (1.226, 0.2132, 1.614), (1.283, 0.2132, 1.614), (1.284, 0.1788, 1.562), (1.284, 0.7863, 1.511), (1.255, 0.7175, 1.408), (1.255, 0.7863, 1.408), (1.284, 0.7519, 1.408), (1.227, 0.7519, 1.408), (1.284, 0.7175, 1.485), (1.227, 0.7175, 1.485), (1.227, 0.7863, 1.511), (-0.1603, -0.3776, 1.561), (-0.2317, -0.3776, 1.4), (-0.3527, -0.3776, 1.238), (-0.4962, -0.3776, 1.105), (-0.6604, -0.3776, 1.007), (-0.8073, -0.3776, 0.9699), (-0.9362, -0.3776, 0.9857), (-1.061, -0.3776, 1.06), (-1.162, -0.3776, 1.176), (-1.216, -0.3776, 1.326), (-1.228, -0.3758, 1.588), (-1.21, -0.3776, 1.691), (-1.168, -0.3776, 1.807), (-1.085, -0.3776, 1.874), (-0.9443, -0.3776, 1.914), (-0.7545, -0.3776, 1.929), (-0.5374, -0.3776, 1.923), (-0.3876, -0.3776, 1.902), (-0.2735, -0.3776, 1.858), (-0.1865, -0.3776, 1.79), (-0.1578, -0.3776, 1.729), (-0.1508, -0.3776, 1.661), (-0.204, -0.3776, 1.557), (-0.2695, -0.3776, 1.41), (-0.3804, -0.3776, 1.262), (-0.512, -0.3776, 1.139), (-0.6627, -0.3776, 1.05), (-0.7974, -0.3776, 1.015), (-0.9156, -0.3776, 1.03), (-1.03, -0.3776, 1.098), (-1.122, -0.3776, 1.204), (-1.172, -0.3776, 1.342), (-1.182, -0.3776, 1.586), (-1.167, -0.3776, 1.68), (-1.128, -0.3776, 1.784), (-1.052, -0.3776, 1.845), (-0.923, -0.3776, 1.881), (-0.7489, -0.3776, 1.895), (-0.5586, -0.3776, 1.892), (-0.4148, -0.3776, 1.873), (-0.3041, -0.3776, 1.829), (-0.228, -0.3776, 1.767), (-0.2004, -0.3776, 1.705), (-0.1901, -0.3776, 1.644), (-0.9876, -0.3776, 1.035), (-0.8633, -0.3776, 0.994), (-0.1708, -0.3776, 1.685), (-0.172, -0.3776, 1.615), (-0.8482, -0.3776, 1.907), (-1.007, -0.3776, 1.882), (-1.098, -0.3776, 1.132), (-0.206, -0.3776, 1.488), (-0.6498, -0.3776, 1.912), (-1.175, -0.3776, 1.256), (-0.3072, -0.3776, 1.321), (-0.4601, -0.3776, 1.899), (-1.203, -0.3776, 1.414), (-0.4314, -0.3776, 1.185), (-0.3488, -0.3776, 1.872), (-1.204, -0.3776, 1.614), (-0.5818, -0.3776, 1.067), (-0.2361, -0.3776, 1.81), (-1.171, -0.3776, 1.749), (-0.7371, -0.3776, 1.004), (-0.1918, -0.3776, 1.748), (-1.115, -0.3776, 1.83), (-0.8557, -0.3705, 1.017), (-1.097, -0.3705, 1.817), (-0.2552, -0.3705, 1.797), (-1.178, -0.3705, 1.623), (-0.4424, -0.3705, 1.2), (-0.4763, -0.3705, 1.884), (-1.154, -0.3705, 1.267), (-0.2268, -0.3705, 1.49), (-1.08, -0.3705, 1.149), (-0.8412, -0.3705, 1.89), (-0.1921, -0.3705, 1.673), (-0.2004, -0.3634, 1.705), (-0.3041, -0.3634, 1.829), (-0.5586, -0.3634, 1.892), (-0.923, -0.3634, 1.881), (-1.128, -0.3634, 1.784), (-1.182, -0.3634, 1.586), (-1.122, -0.3634, 1.204), (-0.9156, -0.3634, 1.03), (-0.6627, -0.3634, 1.05), (-0.3804, -0.3634, 1.262), (-0.735, -0.3705, 1.026), (-0.204, -0.3634, 1.557), (-1.15, -0.3705, 1.74), (-1.167, -0.3634, 1.68), (-1.052, -0.3634, 1.845), (-0.9935, -0.3705, 1.866), (-0.9746, -0.3705, 1.056), (-0.213, -0.3705, 1.737), (-1.172, -0.3634, 1.342), (-0.1941, -0.3705, 1.609), (-0.5864, -0.3705, 1.087), (-1.03, -0.3634, 1.098), (-0.1901, -0.3634, 1.644), (-0.3617, -0.3705, 1.856), (-0.7974, -0.3634, 1.015), (-0.228, -0.3634, 1.767), (-1.18, -0.3705, 1.419), (-0.512, -0.3634, 1.139), (-0.4148, -0.3634, 1.873), (-0.3236, -0.3705, 1.33), (-0.2695, -0.3634, 1.41), (-0.7489, -0.3634, 1.895), (-0.6526, -0.3705, 1.896), (-0.3988, -0.3634, 1.609), (-0.7767, -0.3634, 1.735), (-0.8655, -0.3634, 1.721), (-0.9748, -0.3634, 1.46), (-0.9589, -0.3634, 1.373), (-0.4196, -0.3634, 1.501), (-0.4, -0.3634, 1.571), (-0.9258, -0.3634, 1.692), (-0.9569, -0.3634, 1.647), (-0.6286, -0.3634, 1.267), (-0.5449, -0.3634, 1.333), (-0.9733, -0.3634, 1.581), (-0.4973, -0.3634, 1.715), (-0.5652, -0.3634, 1.732), (-0.9163, -0.3634, 1.303), (-0.8548, -0.3634, 1.25), (-0.7857, -0.3634, 1.226), (-0.4108, -0.3634, 1.646), (-0.4754, -0.3634, 1.409), (-0.7148, -0.3634, 1.232), (-0.4362, -0.3634, 1.681), (-0.6672, -0.3634, 1.738), (-0.1254, -0.3776, 1.664), (-0.1291, -0.3776, 1.696), (-0.1413, -0.3754, 1.636), (-0.1417, -0.3776, 1.7), (-0.1306, -0.3776, 1.627), (-0.1363, -0.3776, 1.664), (-0.119, -0.3754, 1.717), (-0.05963, -0.3754, 1.751), (-0.1027, -0.3776, 1.735), (-0.0555, -0.3754, 1.743), (-0.1273, -0.3754, 1.721), (-0.342, -0.3776, 1.912), (-0.3852, -0.3776, 1.922), (-0.4273, -0.3776, 1.919), (-0.3428, -0.3776, 1.899), (-0.4163, -0.3754, 1.913), (-0.3849, -0.3776, 1.911), (-0.1714, -0.3776, 1.903), (-0.1714, -0.3776, 1.922), (-1.228, -0.3776, 1.488), (-1.183, -0.3776, 1.49), (-1.183, -0.3634, 1.49), (-1.182, -0.3705, 1.549), (-1.204, -0.3776, 1.561), (-0.9761, -0.3634, 1.535), (-1.284, -0.3776, 1.588), (-1.255, -0.3776, 1.562), (-1.255, -0.3776, 1.614), (-0.1603, -0.3599, 1.561), (-0.2317, -0.3599, 1.4), (-0.3527, -0.3599, 1.238), (-0.4962, -0.3599, 1.105), (-0.6604, -0.3599, 1.007), (-0.8073, -0.3599, 0.9699), (-0.9362, -0.3599, 0.9857), (-1.061, -0.3599, 1.06), (-1.162, -0.3599, 1.176), (-1.216, -0.3599, 1.326), (-1.227, -0.3599, 1.588), (-1.21, -0.3599, 1.691), (-1.168, -0.3599, 1.807), (-1.085, -0.3599, 1.874), (-0.9443, -0.3599, 1.914), (-0.7545, -0.3599, 1.929), (-0.5374, -0.3599, 1.923), (-0.2735, -0.3599, 1.858), (-0.1865, -0.3599, 1.79), (-0.1578, -0.3599, 1.729), (-0.1254, -0.3599, 1.664), (-0.1413, -0.3599, 1.627), (-0.1417, -0.3599, 1.7), (-0.1306, -0.3599, 1.627), (-0.1176, -0.3599, 1.716), (-0.06032, -0.3599, 1.753), (-0.05481, -0.3599, 1.742), (-0.1286, -0.3599, 1.722), (-0.3852, -0.3599, 1.922), (-0.4273, -0.3599, 1.919), (-0.3428, -0.3599, 1.899), (-0.4268, -0.3599, 1.915), (-0.1714, -0.3599, 1.903), (-0.1714, -0.3599, 1.922), (-1.228, -0.3599, 1.488), (-1.284, -0.3599, 1.588), (-1.255, -0.3599, 1.562), (-1.255, -0.3599, 1.614), (-0.8551, -0.3687, 1.924), (-0.647, -0.3687, 1.929), (-0.1251, -0.3687, 1.627), (-0.1361, -0.3687, 1.627), (-0.2907, -0.3687, 1.313), (-0.4203, -0.3687, 1.171), (-0.4544, -0.3687, 1.916), (-0.5772, -0.3687, 1.048), (-0.2999, -0.3687, 1.902), (-0.09791, -0.3687, 1.731), (-0.1235, -0.3687, 1.695), (-0.7393, -0.3687, 0.9817), (-0.3105, -0.3687, 1.922), (-0.3255, -0.3687, 1.886), (-0.2171, -0.3687, 1.823), (-0.1076, -0.3687, 1.74), (-0.8709, -0.3687, 0.9713), (-1.225, -0.3687, 1.41), (-1.227, -0.3687, 1.562), (-0.1705, -0.3687, 1.759), (-1.001, -0.3687, 1.015), (-0.1468, -0.3687, 1.7), (-1.116, -0.3687, 1.115), (-1.196, -0.3687, 1.245), (-0.1366, -0.3687, 1.7), (-1.226, -0.3687, 1.614), (-0.4169, -0.3687, 1.921), (-1.192, -0.3687, 1.759), (-1.283, -0.3687, 1.614), (-1.284, -0.3687, 1.562), (-0.427, -0.3687, 1.917), (-1.134, -0.3687, 1.844), (-1.021, -0.3687, 1.898), (-0.1486, -0.3687, 1.611), (-0.1852, -0.3687, 1.487), (-1.227, 0.7519, 1.588), (-1.284, 0.7519, 1.588), (-1.255, 0.7175, 1.562), (-1.255, 0.7863, 1.614), (-1.227, 0.1788, 1.562), (-1.226, 0.2132, 1.614), (-1.283, 0.2132, 1.614), (-1.284, 0.1788, 1.562), (-1.284, 0.7863, 1.511), (-1.255, 0.7175, 1.408), (-1.255, 0.7863, 1.408), (-1.284, 0.7519, 1.408), (-1.227, 0.7519, 1.408), (-1.284, 0.7175, 1.485), (-1.227, 0.7175, 1.485), (-1.227, 0.7863, 1.511), (0.1852, -0.3776, 1.487), (0.1514, -0.3762, 1.622), (0.2907, -0.3776, 1.313), (0.4203, -0.3776, 1.171), (0.5772, -0.3776, 1.048), (0.7393, -0.3776, 0.9817), (0.8709, -0.3776, 0.9713), (1.001, -0.3776, 1.015), (1.116, -0.3776, 1.115), (1.196, -0.3776, 1.245), (1.225, -0.3776, 1.41), (1.226, -0.3776, 1.614), (1.192, -0.3776, 1.759), (1.134, -0.3776, 1.844), (1.021, -0.3776, 1.898), (0.8551, -0.3776, 1.924), (0.647, -0.3776, 1.929), (0.4425, -0.377, 1.913), (0.3413, -0.3772, 1.892), (0.2171, -0.3776, 1.823), (0.1705, -0.3776, 1.759), (0.1468, -0.3776, 1.7), (0.2268, -0.3776, 1.49), (0.1941, -0.3776, 1.609), (0.3236, -0.3776, 1.33), (0.4424, -0.3776, 1.2), (0.5864, -0.3776, 1.087), (0.735, -0.3776, 1.026), (0.8557, -0.3776, 1.017), (0.9746, -0.3776, 1.056), (1.08, -0.3776, 1.149), (1.154, -0.3776, 1.267), (1.18, -0.3776, 1.419), (1.182, -0.3776, 1.613), (1.15, -0.3776, 1.74), (1.097, -0.3776, 1.817), (0.9935, -0.3776, 1.866), (0.8412, -0.3776, 1.89), (0.6526, -0.3776, 1.896), (0.4763, -0.3776, 1.884), (0.3617, -0.3776, 1.856), (0.2552, -0.3776, 1.797), (0.213, -0.3776, 1.737), (0.1921, -0.3776, 1.673), (0.1921, -0.3634, 1.673), (0.213, -0.3634, 1.737), (0.2552, -0.3634, 1.797), (0.3617, -0.3634, 1.856), (0.4763, -0.3634, 1.884), (0.6526, -0.3634, 1.896), (0.8412, -0.3634, 1.89), (0.9935, -0.3634, 1.866), (1.097, -0.3634, 1.817), (1.15, -0.3634, 1.74), (1.178, -0.3634, 1.623), (1.18, -0.3634, 1.419), (1.154, -0.3634, 1.267), (1.08, -0.3634, 1.149), (0.9746, -0.3634, 1.056), (0.8557, -0.3634, 1.017), (0.735, -0.3634, 1.026), (0.5864, -0.3634, 1.087), (0.4424, -0.3634, 1.2), (0.3236, -0.3634, 1.33), (0.1941, -0.3634, 1.609), (0.2268, -0.3634, 1.49), (0.6892, -0.3634, 1.519), (0.1251, -0.3776, 1.627), (0.1249, -0.3754, 1.695), (0.1379, -0.3754, 1.7), (0.1361, -0.3754, 1.636), (0.1064, -0.3754, 1.739), (0.09912, -0.3754, 1.732), (0.3424, -0.3776, 1.921), (0.4169, -0.3776, 1.921), (0.3424, -0.3776, 1.903), (0.4165, -0.3754, 1.915), (1.227, -0.3776, 1.562), (1.182, -0.3776, 1.559), (1.182, -0.3634, 1.549), (1.283, -0.3776, 1.614), (1.284, -0.3776, 1.562), (0.1486, -0.3599, 1.611), (0.1852, -0.3599, 1.487), (0.2907, -0.3599, 1.313), (0.4203, -0.3599, 1.171), (0.5772, -0.3599, 1.048), (0.7393, -0.3599, 0.9817), (0.8709, -0.3599, 0.9713), (1.001, -0.3599, 1.015), (1.116, -0.3599, 1.115), (1.196, -0.3599, 1.245), (1.225, -0.3599, 1.41), (1.227, -0.3599, 1.562), (1.226, -0.3599, 1.614), (1.192, -0.3599, 1.759), (1.134, -0.3599, 1.844), (1.021, -0.3599, 1.898), (0.8551, -0.3599, 1.924), (0.647, -0.3599, 1.929), (0.4544, -0.3599, 1.916), (0.3255, -0.3599, 1.886), (0.2171, -0.3599, 1.823), (0.1705, -0.3599, 1.759), (0.1468, -0.3599, 1.7), (0.1251, -0.3599, 1.627), (0.1235, -0.3599, 1.695), (0.1361, -0.3599, 1.627), (0.1366, -0.3599, 1.7), (0.09791, -0.3599, 1.731), (0.1076, -0.3599, 1.74), (0.3105, -0.3599, 1.922), (0.4169, -0.3599, 1.921), (0.427, -0.3599, 1.917), (0.2999, -0.3599, 1.902), (1.284, -0.3599, 1.562), (1.283, -0.3599, 1.614), (1.227, 0.7175, 1.562), (1.226, 0.7863, 1.614), (1.284, 0.7175, 1.562), (1.283, 0.7863, 1.614), (1.227, 0.7175, 1.408), (1.284, 0.7175, 1.408), (1.227, 0.7863, 1.408), (1.284, 0.7863, 1.408), (-0.1852, -0.3776, 1.487), (-0.1514, -0.3762, 1.622), (-0.2907, -0.3776, 1.313), (-0.4203, -0.3776, 1.171), (-0.5772, -0.3776, 1.048), (-0.7393, -0.3776, 0.9817), (-0.8709, -0.3776, 0.9713), (-1.001, -0.3776, 1.015), (-1.116, -0.3776, 1.115), (-1.196, -0.3776, 1.245), (-1.225, -0.3776, 1.41), (-1.226, -0.3776, 1.614), (-1.192, -0.3776, 1.759), (-1.134, -0.3776, 1.844), (-1.021, -0.3776, 1.898), (-0.8551, -0.3776, 1.924), (-0.647, -0.3776, 1.929), (-0.4425, -0.377, 1.913), (-0.3413, -0.3772, 1.892), (-0.2171, -0.3776, 1.823), (-0.1705, -0.3776, 1.759), (-0.1468, -0.3776, 1.7), (-0.2268, -0.3776, 1.49), (-0.1941, -0.3776, 1.609), (-0.3236, -0.3776, 1.33), (-0.4424, -0.3776, 1.2), (-0.5864, -0.3776, 1.087), (-0.735, -0.3776, 1.026), (-0.8557, -0.3776, 1.017), (-0.9746, -0.3776, 1.056), (-1.08, -0.3776, 1.149), (-1.154, -0.3776, 1.267), (-1.18, -0.3776, 1.419), (-1.182, -0.3776, 1.613), (-1.15, -0.3776, 1.74), (-1.097, -0.3776, 1.817), (-0.9935, -0.3776, 1.866), (-0.8412, -0.3776, 1.89), (-0.6526, -0.3776, 1.896), (-0.4763, -0.3776, 1.884), (-0.3617, -0.3776, 1.856), (-0.2552, -0.3776, 1.797), (-0.213, -0.3776, 1.737), (-0.1921, -0.3776, 1.673), (-0.1921, -0.3634, 1.673), (-0.213, -0.3634, 1.737), (-0.2552, -0.3634, 1.797), (-0.3617, -0.3634, 1.856), (-0.4763, -0.3634, 1.884), (-0.6526, -0.3634, 1.896), (-0.8412, -0.3634, 1.89), (-0.9935, -0.3634, 1.866), (-1.097, -0.3634, 1.817), (-1.15, -0.3634, 1.74), (-1.178, -0.3634, 1.623), (-1.18, -0.3634, 1.419), (-1.154, -0.3634, 1.267), (-1.08, -0.3634, 1.149), (-0.9746, -0.3634, 1.056), (-0.8557, -0.3634, 1.017), (-0.735, -0.3634, 1.026), (-0.5864, -0.3634, 1.087), (-0.4424, -0.3634, 1.2), (-0.3236, -0.3634, 1.33), (-0.1941, -0.3634, 1.609), (-0.2268, -0.3634, 1.49), (-0.6892, -0.3634, 1.519), (-0.1251, -0.3776, 1.627), (-0.1249, -0.3754, 1.695), (-0.1379, -0.3754, 1.7), (-0.1361, -0.3754, 1.636), (-0.1064, -0.3754, 1.739), (4.562e-07, -0.3754, 1.756), (-0.09912, -0.3754, 1.732), (4.565e-07, -0.3754, 1.747), (-0.3424, -0.3776, 1.921), (-0.4169, -0.3776, 1.921), (-0.3424, -0.3776, 1.903), (-0.4165, -0.3754, 1.915), (4.562e-07, -0.3776, 1.922), (4.562e-07, -0.3776, 1.903), (-1.227, -0.3776, 1.562), (-1.182, -0.3776, 1.559), (-1.182, -0.3634, 1.549), (-1.283, -0.3776, 1.614), (-1.284, -0.3776, 1.562), (-0.1486, -0.3599, 1.611), (-0.1852, -0.3599, 1.487), (-0.2907, -0.3599, 1.313), (-0.4203, -0.3599, 1.171), (-0.5772, -0.3599, 1.048), (-0.7393, -0.3599, 0.9817), (-0.8709, -0.3599, 0.9713), (-1.001, -0.3599, 1.015), (-1.116, -0.3599, 1.115), (-1.196, -0.3599, 1.245), (-1.225, -0.3599, 1.41), (-1.227, -0.3599, 1.562), (-1.226, -0.3599, 1.614), (-1.192, -0.3599, 1.759), (-1.134, -0.3599, 1.844), (-1.021, -0.3599, 1.898), (-0.8551, -0.3599, 1.924), (-0.647, -0.3599, 1.929), (-0.4544, -0.3599, 1.916), (-0.3255, -0.3599, 1.886), (-0.2171, -0.3599, 1.823), (-0.1705, -0.3599, 1.759), (-0.1468, -0.3599, 1.7), (-0.1251, -0.3599, 1.627), (-0.1235, -0.3599, 1.695), (-0.1361, -0.3599, 1.627), (-0.1366, -0.3599, 1.7), (-0.09791, -0.3599, 1.731), (-0.1076, -0.3599, 1.74), (4.562e-07, -0.3599, 1.757), (4.562e-07, -0.3599, 1.746), (-0.3105, -0.3599, 1.922), (-0.4169, -0.3599, 1.921), (-0.427, -0.3599, 1.917), (-0.2999, -0.3599, 1.902), (4.562e-07, -0.3599, 1.903), (4.562e-07, -0.3599, 1.922), (-1.284, -0.3599, 1.562), (-1.283, -0.3599, 1.614), (-1.227, 0.7175, 1.562), (-1.226, 0.7863, 1.614), (-1.284, 0.7175, 1.562), (-1.283, 0.7863, 1.614), (-1.227, 0.7175, 1.408), (-1.284, 0.7175, 1.408), (-1.227, 0.7863, 1.408), (-1.284, 0.7863, 1.408)], [], [(0, 293, 758, 254), (0, 254, 759, 292), (0, 292, 781, 276), (0, 276, 780, 293), (1, 269, 753, 295), (1, 295, 775, 291), (1, 291, 795, 294), (1, 294, 773, 269), (2, 297, 766, 262), (2, 262, 767, 296), (2, 296, 789, 284), (2, 284, 788, 297), (3, 292, 759, 255), (3, 255, 760, 298), (3, 298, 782, 277), (3, 277, 781, 292), (4, 295, 753, 248), (4, 248, 752, 299), (4, 299, 774, 270), (4, 270, 775, 295), (5, 296, 767, 263), (5, 263, 768, 300), (5, 300, 790, 285), (5, 285, 789, 296), (6, 298, 760, 256), (6, 256, 761, 301), (6, 301, 783, 278), (6, 278, 782, 298), (7, 299, 752, 249), (7, 249, 754, 302), (7, 302, 776, 271), (7, 271, 774, 299), (8, 300, 768, 264), (8, 264, 769, 303), (8, 303, 791, 286), (8, 286, 790, 300), (9, 301, 761, 257), (9, 257, 762, 304), (9, 304, 784, 279), (9, 279, 783, 301), (10, 302, 754, 250), (10, 250, 755, 305), (10, 305, 777, 272), (10, 272, 776, 302), (11, 303, 769, 265), (11, 265, 770, 306), (11, 306, 792, 287), (11, 287, 791, 303), (12, 405, 829, 258), (12, 258, 763, 307), (12, 307, 785, 280), (12, 280, 830, 405), (13, 305, 755, 251), (13, 251, 756, 308), (13, 308, 778, 273), (13, 273, 777, 305), (14, 306, 770, 266), (14, 266, 771, 309), (14, 309, 793, 288), (14, 288, 792, 306), (15, 307, 763, 259), (15, 259, 764, 310), (15, 310, 786, 281), (15, 281, 785, 307), (16, 308, 756, 252), (16, 252, 757, 311), (16, 311, 779, 274), (16, 274, 778, 308), (17, 309, 771, 267), (17, 267, 772, 312), (17, 312, 794, 289), (17, 289, 793, 309), (18, 310, 764, 260), (18, 260, 765, 313), (18, 313, 787, 282), (18, 282, 786, 310), (19, 311, 757, 253), (19, 253, 758, 293), (19, 293, 780, 275), (19, 275, 779, 311), (20, 312, 772, 268), (20, 268, 773, 294), (20, 294, 795, 290), (20, 290, 794, 312), (21, 313, 765, 261), (21, 261, 766, 297), (21, 297, 788, 283), (21, 283, 787, 313), (22, 342, 794, 290), (22, 290, 795, 324), (22, 324, 796, 325), (22, 325, 797, 342), (23, 321, 774, 271), (23, 271, 776, 354), (23, 354, 815, 355), (23, 355, 817, 321), (24, 348, 792, 288), (24, 288, 793, 316), (24, 316, 798, 326), (24, 326, 799, 348), (25, 314, 780, 276), (25, 276, 781, 341), (25, 341, 810, 332), (25, 332, 811, 314), (26, 322, 782, 278), (26, 278, 783, 320), (26, 320, 808, 331), (26, 331, 809, 322), (27, 318, 777, 273), (27, 273, 778, 345), (27, 345, 813, 352), (27, 352, 814, 318), (28, 315, 787, 283), (28, 283, 788, 340), (28, 340, 803, 339), (28, 339, 804, 315), (29, 323, 789, 285), (29, 285, 790, 357), (29, 357, 801, 356), (29, 356, 802, 323), (30, 404, 830, 280), (30, 280, 785, 317), (30, 317, 806, 330), (30, 330, 831, 404), (31, 335, 779, 275), (31, 275, 780, 314), (31, 314, 811, 349), (31, 349, 812, 335), (32, 344, 775, 270), (32, 270, 774, 321), (32, 321, 817, 336), (32, 336, 816, 344), (33, 319, 791, 287), (33, 287, 792, 348), (33, 348, 799, 353), (33, 353, 800, 319), (34, 337, 786, 282), (34, 282, 787, 315), (34, 315, 804, 329), (34, 329, 805, 337), (35, 341, 781, 277), (35, 277, 782, 322), (35, 322, 809, 346), (35, 346, 810, 341), (36, 354, 776, 272), (36, 272, 777, 318), (36, 318, 814, 334), (36, 334, 815, 354), (37, 316, 793, 289), (37, 289, 794, 342), (37, 342, 797, 350), (37, 350, 798, 316), (38, 340, 788, 284), (38, 284, 789, 323), (38, 323, 802, 328), (38, 328, 803, 340), (39, 320, 783, 279), (39, 279, 784, 351), (39, 351, 807, 343), (39, 343, 808, 320), (40, 345, 778, 274), (40, 274, 779, 335), (40, 335, 812, 333), (40, 333, 813, 345), (41, 291, 775, 344), (41, 344, 816, 347), (41, 347, 796, 324), (41, 324, 795, 291), (42, 357, 790, 286), (42, 286, 791, 319), (42, 319, 800, 327), (42, 327, 801, 357), (43, 317, 785, 281), (43, 281, 786, 337), (43, 337, 805, 338), (43, 338, 806, 317), (44, 360, 803, 328), (44, 328, 802, 359), (44, 359, 818, 360), (45, 362, 808, 343), (45, 343, 807, 361), (45, 361, 818, 362), (46, 364, 816, 336), (46, 336, 817, 363), (46, 363, 818, 364), (47, 366, 805, 329), (47, 329, 804, 365), (47, 365, 818, 366), (48, 368, 814, 352), (48, 352, 813, 367), (48, 367, 818, 368), (49, 406, 831, 330), (49, 330, 806, 369), (49, 369, 818, 406), (50, 369, 806, 338), (50, 338, 805, 366), (50, 366, 818, 369), (51, 371, 800, 353), (51, 353, 799, 370), (51, 370, 818, 371), (52, 372, 809, 331), (52, 331, 808, 362), (52, 362, 818, 372), (53, 373, 810, 346), (53, 346, 809, 372), (53, 372, 818, 373), (54, 365, 804, 339), (54, 339, 803, 360), (54, 360, 818, 365), (55, 374, 811, 332), (55, 332, 810, 373), (55, 373, 818, 374), (56, 347, 816, 364), (56, 364, 818, 358), (56, 358, 796, 347), (57, 375, 797, 325), (57, 325, 796, 358), (57, 358, 818, 375), (58, 363, 817, 355), (58, 355, 815, 376), (58, 376, 818, 363), (59, 367, 813, 333), (59, 333, 812, 377), (59, 377, 818, 367), (60, 370, 799, 326), (60, 326, 798, 378), (60, 378, 818, 370), (61, 359, 802, 356), (61, 356, 801, 379), (61, 379, 818, 359), (62, 376, 815, 334), (62, 334, 814, 368), (62, 368, 818, 376), (63, 377, 812, 349), (63, 349, 811, 374), (63, 374, 818, 377), (64, 379, 801, 327), (64, 327, 800, 371), (64, 371, 818, 379), (65, 378, 798, 350), (65, 350, 797, 375), (65, 375, 818, 378), (66, 384, 822, 385), (66, 385, 821, 381), (66, 381, 820, 380), (66, 380, 819, 384), (67, 382, 753, 269), (67, 269, 773, 383), (67, 383, 821, 385), (67, 385, 822, 382), (68, 386, 820, 381), (68, 381, 821, 391), (68, 391, 823, 388), (68, 388, 824, 386), (69, 388, 823, 387), (69, 387, 949, 390), (69, 390, 951, 389), (69, 389, 824, 388), (70, 392, 827, 397), (70, 397, 828, 394), (70, 394, 826, 393), (70, 393, 825, 392), (71, 395, 770, 265), (71, 265, 769, 396), (71, 396, 828, 397), (71, 397, 827, 395), (72, 392, 825, 400), (72, 400, 956, 398), (72, 398, 957, 399), (72, 399, 827, 392), (73, 351, 784, 402), (73, 402, 830, 404), (73, 404, 831, 403), (73, 403, 807, 351), (74, 304, 762, 401), (74, 401, 829, 405), (74, 405, 830, 402), (74, 402, 784, 304), (75, 361, 807, 403), (75, 403, 831, 406), (75, 406, 818, 361), (76, 449, 768, 263), (76, 263, 767, 448), (76, 448, 850, 425), (76, 425, 851, 449), (77, 420, 846, 492), (77, 492, 870, 487), (77, 487, 869, 491), (77, 491, 845, 420), (78, 451, 822, 384), (78, 384, 819, 450), (78, 450, 857, 433), (78, 433, 859, 451), (79, 453, 755, 250), (79, 250, 754, 452), (79, 452, 836, 412), (79, 412, 837, 453), (80, 454, 769, 264), (80, 264, 768, 449), (80, 449, 851, 426), (80, 426, 852, 454), (81, 455, 756, 251), (81, 251, 755, 453), (81, 453, 837, 413), (81, 413, 838, 455), (82, 457, 827, 399), (82, 399, 957, 456), (82, 456, 998, 442), (82, 442, 866, 457), (83, 459, 820, 386), (83, 386, 824, 458), (83, 458, 861, 434), (83, 434, 858, 459), (84, 460, 757, 252), (84, 252, 756, 455), (84, 455, 838, 414), (84, 414, 839, 460), (85, 462, 956, 400), (85, 400, 825, 461), (85, 461, 863, 443), (85, 443, 999, 462), (86, 464, 771, 266), (86, 266, 770, 463), (86, 463, 853, 427), (86, 427, 854, 464), (87, 466, 949, 387), (87, 387, 823, 465), (87, 465, 862, 435), (87, 435, 992, 466), (88, 467, 758, 253), (88, 253, 757, 460), (88, 460, 839, 415), (88, 415, 840, 467), (89, 469, 829, 401), (89, 401, 762, 468), (89, 468, 844, 444), (89, 444, 845, 469), (90, 470, 772, 267), (90, 267, 771, 464), (90, 464, 854, 428), (90, 428, 855, 470), (91, 471, 759, 254), (91, 254, 758, 467), (91, 467, 840, 416), (91, 416, 841, 471), (92, 472, 773, 268), (92, 268, 772, 470), (92, 470, 855, 429), (92, 429, 856, 472), (93, 458, 824, 389), (93, 389, 951, 473), (93, 473, 993, 436), (93, 436, 861, 458), (94, 474, 760, 255), (94, 255, 759, 471), (94, 471, 841, 417), (94, 417, 842, 474), (95, 475, 761, 256), (95, 256, 760, 474), (95, 474, 842, 418), (95, 418, 843, 475), (96, 465, 823, 391), (96, 391, 821, 476), (96, 476, 860, 437), (96, 437, 862, 465), (97, 468, 762, 257), (97, 257, 761, 475), (97, 475, 843, 419), (97, 419, 844, 468), (98, 258, 763, 477), (98, 477, 846, 420), (98, 420, 845, 469), (98, 469, 829, 258), (99, 461, 825, 393), (99, 393, 826, 478), (99, 478, 864, 438), (99, 438, 863, 461), (100, 479, 764, 259), (100, 259, 763, 477), (100, 477, 846, 421), (100, 421, 847, 479), (101, 450, 819, 380), (101, 380, 820, 459), (101, 459, 858, 430), (101, 430, 857, 450), (102, 407, 833, 481), (102, 481, 867, 445), (102, 445, 868, 480), (102, 480, 832, 407), (103, 478, 826, 394), (103, 394, 828, 482), (103, 482, 865, 439), (103, 439, 864, 478), (104, 483, 765, 260), (104, 260, 764, 479), (104, 479, 847, 422), (104, 422, 848, 483), (105, 408, 829, 469), (105, 469, 845, 446), (105, 446, 867, 481), (105, 481, 833, 408), (106, 463, 770, 395), (106, 395, 827, 457), (106, 457, 866, 440), (106, 440, 853, 463), (107, 484, 766, 261), (107, 261, 765, 483), (107, 483, 848, 423), (107, 423, 849, 484), (108, 485, 753, 382), (108, 382, 822, 451), (108, 451, 859, 431), (108, 431, 834, 485), (109, 486, 752, 248), (109, 248, 753, 485), (109, 485, 834, 410), (109, 410, 835, 486), (110, 409, 832, 480), (110, 480, 868, 447), (110, 447, 846, 477), (110, 477, 763, 409), (111, 482, 828, 396), (111, 396, 769, 454), (111, 454, 852, 441), (111, 441, 865, 482), (112, 448, 767, 262), (112, 262, 766, 484), (112, 484, 849, 424), (112, 424, 850, 448), (113, 476, 821, 383), (113, 383, 773, 472), (113, 472, 856, 432), (113, 432, 860, 476), (114, 452, 754, 249), (114, 249, 752, 486), (114, 486, 835, 411), (114, 411, 836, 452), (115, 447, 868, 493), (115, 493, 872, 490), (115, 490, 870, 492), (115, 492, 846, 447), (116, 445, 867, 494), (116, 494, 871, 488), (116, 488, 872, 493), (116, 493, 868, 445), (117, 446, 845, 491), (117, 491, 869, 489), (117, 489, 871, 494), (117, 494, 867, 446), (118, 258, 829, 408), (118, 408, 833, 407), (118, 407, 832, 409), (118, 409, 763, 258), (119, 495, 872, 488), (119, 488, 871, 500), (119, 500, 874, 498), (119, 498, 876, 495), (120, 498, 874, 496), (120, 496, 873, 499), (120, 499, 875, 497), (120, 497, 876, 498), (121, 502, 870, 490), (121, 490, 872, 495), (121, 495, 876, 497), (121, 497, 875, 502), (122, 501, 869, 487), (122, 487, 870, 502), (122, 502, 875, 499), (122, 499, 873, 501), (123, 500, 871, 489), (123, 489, 869, 501), (123, 501, 873, 496), (123, 496, 874, 500), (124, 509, 883, 548), (124, 548, 905, 531), (124, 531, 906, 547), (124, 547, 884, 509), (125, 550, 878, 524), (125, 524, 898, 549), (125, 549, 920, 546), (125, 546, 900, 550), (126, 517, 891, 552), (126, 552, 913, 539), (126, 539, 914, 551), (126, 551, 892, 517), (127, 510, 884, 547), (127, 547, 906, 532), (127, 532, 907, 553), (127, 553, 885, 510), (128, 503, 878, 550), (128, 550, 900, 525), (128, 525, 899, 554), (128, 554, 877, 503), (129, 518, 892, 551), (129, 551, 914, 540), (129, 540, 915, 555), (129, 555, 893, 518), (130, 511, 885, 553), (130, 553, 907, 533), (130, 533, 908, 556), (130, 556, 886, 511), (131, 504, 877, 554), (131, 554, 899, 526), (131, 526, 901, 557), (131, 557, 879, 504), (132, 519, 893, 555), (132, 555, 915, 541), (132, 541, 916, 558), (132, 558, 894, 519), (133, 512, 886, 556), (133, 556, 908, 534), (133, 534, 909, 559), (133, 559, 887, 512), (134, 505, 879, 557), (134, 557, 901, 527), (134, 527, 902, 560), (134, 560, 880, 505), (135, 520, 894, 558), (135, 558, 916, 542), (135, 542, 917, 561), (135, 561, 895, 520), (136, 513, 958, 658), (136, 658, 959, 535), (136, 535, 910, 562), (136, 562, 888, 513), (137, 506, 880, 560), (137, 560, 902, 528), (137, 528, 903, 563), (137, 563, 881, 506), (138, 521, 895, 561), (138, 561, 917, 543), (138, 543, 918, 564), (138, 564, 896, 521), (139, 514, 888, 562), (139, 562, 910, 536), (139, 536, 911, 565), (139, 565, 889, 514), (140, 507, 881, 563), (140, 563, 903, 529), (140, 529, 904, 566), (140, 566, 882, 507), (141, 522, 896, 564), (141, 564, 918, 544), (141, 544, 919, 567), (141, 567, 897, 522), (142, 515, 889, 565), (142, 565, 911, 537), (142, 537, 912, 568), (142, 568, 890, 515), (143, 508, 882, 566), (143, 566, 904, 530), (143, 530, 905, 548), (143, 548, 883, 508), (144, 523, 897, 567), (144, 567, 919, 545), (144, 545, 920, 549), (144, 549, 898, 523), (145, 516, 890, 568), (145, 568, 912, 538), (145, 538, 913, 552), (145, 552, 891, 516), (146, 545, 919, 597), (146, 597, 922, 580), (146, 580, 921, 579), (146, 579, 920, 545), (147, 526, 899, 576), (147, 576, 942, 610), (147, 610, 940, 609), (147, 609, 901, 526), (148, 543, 917, 603), (148, 603, 924, 581), (148, 581, 923, 571), (148, 571, 918, 543), (149, 531, 905, 569), (149, 569, 936, 587), (149, 587, 935, 596), (149, 596, 906, 531), (150, 533, 907, 577), (150, 577, 934, 586), (150, 586, 933, 575), (150, 575, 908, 533), (151, 528, 902, 573), (151, 573, 939, 607), (151, 607, 938, 600), (151, 600, 903, 528), (152, 538, 912, 570), (152, 570, 929, 594), (152, 594, 928, 595), (152, 595, 913, 538), (153, 540, 914, 578), (153, 578, 927, 611), (153, 611, 926, 612), (153, 612, 915, 540), (154, 535, 959, 657), (154, 657, 960, 585), (154, 585, 931, 572), (154, 572, 910, 535), (155, 530, 904, 590), (155, 590, 937, 604), (155, 604, 936, 569), (155, 569, 905, 530), (156, 525, 900, 599), (156, 599, 941, 591), (156, 591, 942, 576), (156, 576, 899, 525), (157, 542, 916, 574), (157, 574, 925, 608), (157, 608, 924, 603), (157, 603, 917, 542), (158, 537, 911, 592), (158, 592, 930, 584), (158, 584, 929, 570), (158, 570, 912, 537), (159, 532, 906, 596), (159, 596, 935, 601), (159, 601, 934, 577), (159, 577, 907, 532), (160, 527, 901, 609), (160, 609, 940, 589), (160, 589, 939, 573), (160, 573, 902, 527), (161, 544, 918, 571), (161, 571, 923, 605), (161, 605, 922, 597), (161, 597, 919, 544), (162, 539, 913, 595), (162, 595, 928, 583), (162, 583, 927, 578), (162, 578, 914, 539), (163, 534, 908, 575), (163, 575, 933, 598), (163, 598, 932, 606), (163, 606, 909, 534), (164, 529, 903, 600), (164, 600, 938, 588), (164, 588, 937, 590), (164, 590, 904, 529), (165, 599, 900, 546), (165, 546, 920, 579), (165, 579, 921, 602), (165, 602, 941, 599), (166, 541, 915, 612), (166, 612, 926, 582), (166, 582, 925, 574), (166, 574, 916, 541), (167, 536, 910, 572), (167, 572, 931, 593), (167, 593, 930, 592), (167, 592, 911, 536), (168, 583, 928, 615), (168, 615, 943, 614), (168, 614, 927, 583), (169, 598, 933, 617), (169, 617, 943, 616), (169, 616, 932, 598), (170, 591, 941, 619), (170, 619, 943, 618), (170, 618, 942, 591), (171, 584, 930, 621), (171, 621, 943, 620), (171, 620, 929, 584), (172, 607, 939, 623), (172, 623, 943, 622), (172, 622, 938, 607), (173, 585, 960, 659), (173, 659, 943, 624), (173, 624, 931, 585), (174, 593, 931, 624), (174, 624, 943, 621), (174, 621, 930, 593), (175, 608, 925, 626), (175, 626, 943, 625), (175, 625, 924, 608), (176, 586, 934, 627), (176, 627, 943, 617), (176, 617, 933, 586), (177, 601, 935, 628), (177, 628, 943, 627), (177, 627, 934, 601), (178, 594, 929, 620), (178, 620, 943, 615), (178, 615, 928, 594), (179, 587, 936, 629), (179, 629, 943, 628), (179, 628, 935, 587), (180, 619, 941, 602), (180, 602, 921, 613), (180, 613, 943, 619), (181, 580, 922, 630), (181, 630, 943, 613), (181, 613, 921, 580), (182, 610, 942, 618), (182, 618, 943, 631), (182, 631, 940, 610), (183, 588, 938, 622), (183, 622, 943, 632), (183, 632, 937, 588), (184, 581, 924, 625), (184, 625, 943, 633), (184, 633, 923, 581), (185, 611, 927, 614), (185, 614, 943, 634), (185, 634, 926, 611), (186, 589, 940, 631), (186, 631, 943, 623), (186, 623, 939, 589), (187, 604, 937, 632), (187, 632, 943, 629), (187, 629, 936, 604), (188, 582, 926, 634), (188, 634, 943, 626), (188, 626, 925, 582), (189, 605, 923, 633), (189, 633, 943, 630), (189, 630, 922, 605), (190, 640, 947, 639), (190, 639, 944, 635), (190, 635, 945, 636), (190, 636, 946, 640), (191, 524, 878, 637), (191, 637, 947, 640), (191, 640, 946, 638), (191, 638, 898, 524), (192, 636, 945, 641), (192, 641, 950, 643), (192, 643, 948, 645), (192, 645, 946, 636), (193, 642, 948, 643), (193, 643, 950, 644), (193, 644, 951, 390), (193, 390, 949, 642), (194, 651, 954, 646), (194, 646, 952, 647), (194, 647, 953, 648), (194, 648, 955, 651), (195, 520, 895, 649), (195, 649, 954, 651), (195, 651, 955, 650), (195, 650, 894, 520), (196, 653, 952, 646), (196, 646, 954, 652), (196, 652, 957, 398), (196, 398, 956, 653), (197, 655, 909, 606), (197, 606, 932, 656), (197, 656, 960, 657), (197, 657, 959, 655), (198, 654, 887, 559), (198, 559, 909, 655), (198, 655, 959, 658), (198, 658, 958, 654), (199, 656, 932, 616), (199, 616, 943, 659), (199, 659, 960, 656), (200, 518, 893, 702), (200, 702, 980, 678), (200, 678, 979, 701), (200, 701, 892, 518), (201, 741, 975, 673), (201, 673, 974, 740), (201, 740, 1002, 736), (201, 736, 1003, 741), (202, 639, 947, 704), (202, 704, 988, 686), (202, 686, 986, 703), (202, 703, 944, 639), (203, 505, 880, 706), (203, 706, 966, 665), (203, 665, 965, 705), (203, 705, 879, 505), (204, 519, 894, 707), (204, 707, 981, 679), (204, 679, 980, 702), (204, 702, 893, 519), (205, 506, 881, 708), (205, 708, 967, 666), (205, 666, 966, 706), (205, 706, 880, 506), (206, 652, 954, 709), (206, 709, 997, 695), (206, 695, 998, 456), (206, 456, 957, 652), (207, 641, 945, 711), (207, 711, 987, 687), (207, 687, 990, 710), (207, 710, 950, 641), (208, 507, 882, 712), (208, 712, 968, 667), (208, 667, 967, 708), (208, 708, 881, 507), (209, 653, 956, 462), (209, 462, 999, 696), (209, 696, 994, 713), (209, 713, 952, 653), (210, 521, 896, 715), (210, 715, 983, 680), (210, 680, 982, 714), (210, 714, 895, 521), (211, 642, 949, 466), (211, 466, 992, 688), (211, 688, 991, 716), (211, 716, 948, 642), (212, 508, 883, 717), (212, 717, 969, 668), (212, 668, 968, 712), (212, 712, 882, 508), (213, 654, 958, 719), (213, 719, 974, 697), (213, 697, 973, 718), (213, 718, 887, 654), (214, 522, 897, 720), (214, 720, 984, 681), (214, 681, 983, 715), (214, 715, 896, 522), (215, 509, 884, 721), (215, 721, 970, 669), (215, 669, 969, 717), (215, 717, 883, 509), (216, 523, 898, 722), (216, 722, 985, 682), (216, 682, 984, 720), (216, 720, 897, 523), (217, 644, 950, 710), (217, 710, 990, 689), (217, 689, 993, 473), (217, 473, 951, 644), (218, 510, 885, 723), (218, 723, 971, 670), (218, 670, 970, 721), (218, 721, 884, 510), (219, 511, 886, 724), (219, 724, 972, 671), (219, 671, 971, 723), (219, 723, 885, 511), (220, 645, 948, 716), (220, 716, 991, 690), (220, 690, 989, 725), (220, 725, 946, 645), (221, 512, 887, 718), (221, 718, 973, 672), (221, 672, 972, 724), (221, 724, 886, 512), (222, 726, 888, 513), (222, 513, 958, 719), (222, 719, 974, 673), (222, 673, 975, 726), (223, 647, 952, 713), (223, 713, 994, 691), (223, 691, 995, 727), (223, 727, 953, 647), (224, 514, 889, 728), (224, 728, 976, 674), (224, 674, 975, 726), (224, 726, 888, 514), (225, 635, 944, 703), (225, 703, 986, 683), (225, 683, 987, 711), (225, 711, 945, 635), (226, 730, 962, 660), (226, 660, 961, 729), (226, 729, 1001, 698), (226, 698, 1000, 730), (227, 648, 953, 727), (227, 727, 995, 692), (227, 692, 996, 731), (227, 731, 955, 648), (228, 515, 890, 732), (228, 732, 977, 675), (228, 675, 976, 728), (228, 728, 889, 515), (229, 719, 958, 661), (229, 661, 962, 730), (229, 730, 1000, 699), (229, 699, 974, 719), (230, 649, 895, 714), (230, 714, 982, 693), (230, 693, 997, 709), (230, 709, 954, 649), (231, 516, 891, 733), (231, 733, 978, 676), (231, 676, 977, 732), (231, 732, 890, 516), (232, 637, 878, 734), (232, 734, 963, 684), (232, 684, 988, 704), (232, 704, 947, 637), (233, 503, 877, 735), (233, 735, 964, 663), (233, 663, 963, 734), (233, 734, 878, 503), (234, 729, 961, 662), (234, 662, 888, 726), (234, 726, 975, 700), (234, 700, 1001, 729), (235, 650, 955, 731), (235, 731, 996, 694), (235, 694, 981, 707), (235, 707, 894, 650), (236, 517, 892, 701), (236, 701, 979, 677), (236, 677, 978, 733), (236, 733, 891, 517), (237, 638, 946, 725), (237, 725, 989, 685), (237, 685, 985, 722), (237, 722, 898, 638), (238, 504, 879, 705), (238, 705, 965, 664), (238, 664, 964, 735), (238, 735, 877, 504), (239, 742, 1001, 700), (239, 700, 975, 741), (239, 741, 1003, 739), (239, 739, 1005, 742), (240, 743, 1000, 698), (240, 698, 1001, 742), (240, 742, 1005, 737), (240, 737, 1004, 743), (241, 740, 974, 699), (241, 699, 1000, 743), (241, 743, 1004, 738), (241, 738, 1002, 740), (242, 661, 958, 513), (242, 513, 888, 662), (242, 662, 961, 660), (242, 660, 962, 661), (243, 737, 1005, 744), (243, 744, 1009, 747), (243, 747, 1007, 749), (243, 749, 1004, 737), (244, 745, 1007, 747), (244, 747, 1009, 746), (244, 746, 1008, 748), (244, 748, 1006, 745), (245, 739, 1003, 751), (245, 751, 1008, 746), (245, 746, 1009, 744), (245, 744, 1005, 739), (246, 736, 1002, 750), (246, 750, 1006, 748), (246, 748, 1008, 751), (246, 751, 1003, 736), (247, 738, 1004, 749), (247, 749, 1007, 745), (247, 745, 1006, 750), (247, 750, 1002, 738)])
me_plane_002.polygons.foreach_set('use_smooth', [True] * 946)
me_plane_002.polygons.foreach_set('material_index', [0, 0, 0, 0, 0, 0, 0, 0, 0, 0, 0, 0, 0, 0, 0, 0, 0, 0, 0, 0, 0, 0, 0, 0, 0, 0, 0, 0, 0, 0, 0, 0, 0, 0, 0, 0, 0, 0, 0, 0, 0, 0, 0, 0, 0, 0, 0, 0, 0, 0, 0, 0, 0, 0, 0, 0, 0, 0, 0, 0, 0, 0, 0, 0, 0, 0, 0, 0, 0, 0, 0, 0, 0, 0, 0, 0, 0, 0, 0, 0, 0, 0, 0, 0, 0, 0, 0, 0, 0, 0, 0, 0, 0, 0, 0, 0, 0, 0, 0, 0, 0, 0, 0, 0, 0, 0, 0, 0, 0, 0, 0, 0, 0, 0, 0, 0, 0, 0, 0, 0, 0, 0, 0, 0, 0, 0, 0, 0, 0, 0, 0, 0, 0, 0, 0, 0, 0, 0, 0, 0, 0, 0, 0, 0, 0, 0, 0, 0, 0, 0, 0, 0, 0, 0, 0, 0, 0, 0, 0, 0, 0, 0, 0, 0, 0, 0, 0, 0, 0, 0, 0, 0, 0, 0, 0, 0, 2, 2, 2, 2, 2, 2, 2, 2, 2, 2, 2, 2, 2, 2, 2, 2, 2, 2, 2, 2, 2, 2, 2, 2, 2, 2, 2, 2, 2, 2, 2, 2, 2, 2, 2, 2, 2, 2, 2, 2, 2, 2, 2, 2, 2, 2, 2, 2, 2, 2, 2, 2, 2, 2, 2, 2, 2, 2, 2, 2, 2, 2, 2, 2, 2, 2, 1, 1, 1, 1, 1, 1, 1, 1, 1, 1, 1, 1, 1, 1, 1, 1, 1, 1, 1, 1, 1, 1, 1, 1, 1, 1, 1, 1, 0, 0, 0, 0, 0, 0, 0, 0, 2, 2, 2, 0, 0, 0, 0, 1, 1, 1, 1, 1, 1, 1, 1, 0, 0, 0, 0, 0, 0, 0, 0, 0, 0, 0, 0, 1, 1, 1, 1, 1, 1, 1, 1, 0, 0, 0, 0, 1, 1, 1, 1, 0, 0, 0, 0, 1, 1, 1, 1, 0, 0, 0, 0, 0, 0, 0, 0, 0, 0, 0, 0, 0, 0, 0, 0, 0, 0, 0, 0, 1, 1, 1, 1, 0, 0, 0, 0, 0, 0, 0, 0, 1, 1, 1, 1, 0, 0, 0, 0, 1, 1, 1, 1, 1, 1, 1, 1, 0, 0, 0, 0, 1, 1, 1, 1, 1, 1, 1, 1, 1, 1, 1, 1, 0, 0, 0, 0, 1, 1, 1, 1, 1, 1, 1, 1, 0, 0, 0, 0, 1, 1, 1, 1, 0, 0, 0, 0, 1, 1, 1, 1, 1, 1, 1, 1, 0, 0, 0, 0, 1, 1, 1, 1, 0, 0, 0, 0, 1, 1, 1, 1, 1, 1, 1, 1, 1, 1, 1, 1, 1, 1, 1, 1, 1, 1, 1, 1, 1, 1, 1, 1, 1, 1, 1, 1, 1, 1, 1, 1, 1, 1, 1, 1, 0, 0, 0, 0, 0, 0, 0, 0, 0, 0, 0, 0, 0, 0, 0, 0, 0, 0, 0, 0, 0, 0, 0, 0, 0, 0, 0, 0, 0, 0, 0, 0, 0, 0, 0, 0, 0, 0, 0, 0, 0, 0, 0, 0, 0, 0, 0, 0, 0, 0, 0, 0, 0, 0, 0, 0, 0, 0, 0, 0, 0, 0, 0, 0, 0, 0, 0, 0, 0, 0, 0, 0, 0, 0, 0, 0, 0, 0, 0, 0, 0, 0, 0, 0, 0, 0, 0, 0, 0, 0, 0, 0, 0, 0, 0, 0, 0, 0, 0, 0, 0, 0, 0, 0, 0, 0, 0, 0, 0, 0, 0, 0, 0, 0, 0, 0, 0, 0, 0, 0, 0, 0, 0, 0, 0, 0, 0, 0, 0, 0, 0, 0, 0, 0, 0, 0, 0, 0, 0, 0, 0, 0, 0, 0, 0, 0, 0, 0, 0, 0, 0, 0, 0, 0, 0, 0, 0, 0, 0, 0, 0, 0, 0, 0, 0, 0, 0, 0, 0, 0, 0, 0, 0, 0, 0, 0, 2, 2, 2, 2, 2, 2, 2, 2, 2, 2, 2, 2, 2, 2, 2, 2, 2, 2, 2, 2, 2, 2, 2, 2, 2, 2, 2, 2, 2, 2, 2, 2, 2, 2, 2, 2, 2, 2, 2, 2, 2, 2, 2, 2, 2, 2, 2, 2, 2, 2, 2, 2, 2, 2, 2, 2, 2, 2, 2, 2, 2, 2, 2, 2, 2, 2, 1, 1, 1, 1, 1, 1, 1, 1, 1, 1, 1, 1, 1, 1, 1, 1, 1, 1, 1, 1, 1, 1, 1, 1, 1, 1, 1, 1, 0, 0, 0, 0, 0, 0, 0, 0, 2, 2, 2, 0, 0, 0, 0, 1, 1, 1, 1, 1, 1, 1, 1, 0, 0, 0, 0, 0, 0, 0, 0, 0, 0, 0, 0, 1, 1, 1, 1, 1, 1, 1, 1, 0, 0, 0, 0, 1, 1, 1, 1, 0, 0, 0, 0, 1, 1, 1, 1, 0, 0, 0, 0, 0, 0, 0, 0, 0, 0, 0, 0, 0, 0, 0, 0, 0, 0, 0, 0, 1, 1, 1, 1, 0, 0, 0, 0, 0, 0, 0, 0, 1, 1, 1, 1, 0, 0, 0, 0, 1, 1, 1, 1, 1, 1, 1, 1, 0, 0, 0, 0, 1, 1, 1, 1, 1, 1, 1, 1, 1, 1, 1, 1, 0, 0, 0, 0, 1, 1, 1, 1, 1, 1, 1, 1, 0, 0, 0, 0, 1, 1, 1, 1, 0, 0, 0, 0, 1, 1, 1, 1, 1, 1, 1, 1, 0, 0, 0, 0, 1, 1, 1, 1, 0, 0, 0, 0, 1, 1, 1, 1, 1, 1, 1, 1, 1, 1, 1, 1, 1, 1, 1, 1, 1, 1, 1, 1, 1, 1, 1, 1, 1, 1, 1, 1, 1, 1, 1, 1, 1, 1, 1, 1])
me_plane_002.materials.append(mat_material_001)
me_plane_002.materials.append(mat_material_002)
me_plane_002.materials.append(mat_material_003)
me_plane_002.use_remesh_preserve_volume = False
me_plane_002.use_remesh_preserve_attributes = False
me_plane_002.use_mirror_vertex_groups = False
me_plane_002.update()
me_plane_003 = bpy.data.meshes.new('Plane.003')
me_plane_003.from_pydata([(0.584, 4.651e-09, 0.1382), (0.4905, 2.033e-08, 0.585), (0.9692, -1.658e-08, -0.4899), (1.395, -3.22e-08, -0.9462), (1.931, -4.7e-08, -1.385), (2.495, -5.38e-08, -1.601), (2.916, -5.495e-08, -1.635), (3.359, -5.018e-08, -1.495), (3.754, -3.801e-08, -1.14), (4.032, -2.369e-08, -0.7168), (4.116, -3.771e-09, -0.1336), (4.11, 1.933e-08, 0.5411), (4.001, 3.706e-08, 1.057), (3.826, 4.616e-08, 1.32), (3.444, 5.263e-08, 1.504), (2.885, 5.581e-08, 1.588), (2.172, 5.648e-08, 1.607), (1.43, 5.438e-08, 1.546), (1.149, 5.209e-08, 1.479), (0.6843, 4.313e-08, 1.236), (0.5657, 3.563e-08, 1.024), (0.492, 2.877e-08, 0.8293), (0.7266, 4.961e-09, 0.145), (0.6409, 1.934e-08, 0.5548), (1.08, -1.451e-08, -0.431), (1.47, -2.883e-08, -0.8494), (1.962, -4.241e-08, -1.251), (2.48, -4.865e-08, -1.45), (2.865, -4.97e-08, -1.481), (3.272, -4.533e-08, -1.353), (3.633, -3.416e-08, -1.027), (3.889, -2.103e-08, -0.639), (3.966, -2.762e-09, -0.1042), (3.96, 1.924e-08, 0.5384), (3.861, 3.468e-08, 0.9881), (3.7, 4.303e-08, 1.229), (3.35, 4.896e-08, 1.397), (2.837, 5.188e-08, 1.474), (2.183, 5.25e-08, 1.492), (1.561, 5.104e-08, 1.45), (1.219, 4.827e-08, 1.369), (0.8186, 4.025e-08, 1.152), (0.7098, 3.337e-08, 0.9579), (0.6332, 2.543e-08, 0.7307), (0.6332, 0.0476, 0.7307), (0.7098, 0.0476, 0.9579), (0.8186, 0.0476, 1.152), (1.219, 0.0476, 1.369), (1.561, 0.0476, 1.45), (2.183, 0.0476, 1.492), (2.837, 0.0476, 1.474), (3.35, 0.0476, 1.397), (3.7, 0.0476, 1.229), (3.861, 0.0476, 0.9881), (3.96, 0.0476, 0.5384), (3.966, 0.0476, -0.1042), (3.889, 0.0476, -0.639), (3.633, 0.0476, -1.027), (3.272, 0.0476, -1.353), (2.865, 0.0476, -1.481), (2.48, 0.0476, -1.45), (1.962, 0.0476, -1.251), (1.47, 0.0476, -0.8494), (1.08, 0.0476, -0.431), (0.6409, 0.0476, 0.5548), (0.7266, 0.0476, 0.145), (2.304, 0.0476, 0.221), (0.4193, 2.033e-08, 0.585), (0.4209, 2.877e-08, 0.8293), (0.4578, 2.877e-08, 0.8293), (0.4563, 2.033e-08, 0.585), (0.4043, 2.667e-08, 0.9742), (0.0, 2.877e-08, 1.036), (0.3674, 2.667e-08, 0.9373), (0.0, 2.877e-08, 0.9986), (1.149, 5.209e-08, 1.571), (1.433, 5.209e-08, 1.571), (1.149, 5.209e-08, 1.51), (1.431, 5.36e-08, 1.554), (0.0, 5.209e-08, 1.571), (0.0, 5.209e-08, 1.51), (4.111, 1.338e-08, 0.3674), (3.961, 1.301e-08, 0.3564), (3.961, 0.0476, 0.3564), (4.301, 1.933e-08, 0.5411), (4.303, 1.338e-08, 0.3674), (0.4905, 0.05923, 0.585), (0.584, 0.05923, 0.1382), (0.9692, 0.05923, -0.4899), (1.395, 0.05923, -0.9462), (1.931, 0.05923, -1.385), (2.495, 0.05923, -1.601), (2.916, 0.05923, -1.635), (3.359, 0.05923, -1.495), (3.754, 0.05923, -1.14), (4.032, 0.05923, -0.7168), (4.116, 0.05923, -0.1336), (4.111, 0.05923, 0.3674), (4.11, 0.05923, 0.5411), (4.001, 0.05923, 1.057), (3.826, 0.05923, 1.32), (3.444, 0.05923, 1.504), (2.885, 0.05923, 1.588), (2.172, 0.05923, 1.607), (1.43, 0.05923, 1.546), (1.149, 0.05923, 1.479), (0.6843, 0.05923, 1.236), (0.5657, 0.05923, 1.024), (0.492, 0.05923, 0.8293), (0.4193, 0.05923, 0.585), (0.4209, 0.05923, 0.8293), (0.4563, 0.05923, 0.585), (0.4578, 0.05923, 0.8293), (0.3674, 0.05923, 0.9373), (0.4043, 0.05923, 0.9742), (0.0, 0.05923, 1.036), (0.0, 0.05923, 0.9986), (1.149, 0.05923, 1.571), (1.433, 0.05923, 1.571), (1.431, 0.05923, 1.554), (1.149, 0.05923, 1.51), (0.0, 0.05923, 1.51), (0.0, 0.05923, 1.571), (4.303, 0.05923, 0.3674), (4.301, 0.05923, 0.5411), (4.111, 3.67, 0.3674), (4.11, 3.9, 0.5411), (4.303, 3.67, 0.3674), (4.301, 3.9, 0.5411), (4.111, 3.67, -0.1499), (4.303, 3.67, -0.1499), (4.111, 3.9, -0.1499), (4.303, 3.9, -0.1499)], [], [(6, 7, 29, 28), (1, 23, 43, 21), (14, 15, 37, 36), (7, 8, 30, 29), (1, 0, 22, 23), (15, 16, 38, 37), (8, 9, 31, 30), (0, 2, 24, 22), (16, 17, 39, 38), (9, 10, 32, 31), (2, 3, 25, 24), (17, 18, 40, 39), (81, 11, 33, 82), (3, 4, 26, 25), (18, 19, 41, 40), (11, 12, 34, 33), (4, 5, 27, 26), (19, 20, 42, 41), (12, 13, 35, 34), (5, 6, 28, 27), (20, 21, 43, 42), (13, 14, 36, 35), (42, 43, 44, 45), (22, 24, 63, 65), (40, 41, 46, 47), (28, 29, 58, 59), (30, 31, 56, 57), (25, 26, 61, 62), (35, 36, 51, 52), (37, 38, 49, 50), (82, 33, 54, 83), (27, 28, 59, 60), (23, 22, 65, 64), (39, 40, 47, 48), (34, 35, 52, 53), (29, 30, 57, 58), (24, 25, 62, 63), (41, 42, 45, 46), (36, 37, 50, 51), (31, 32, 55, 56), (26, 27, 60, 61), (23, 64, 44, 43), (38, 39, 48, 49), (33, 34, 53, 54), (51, 50, 66), (56, 55, 66), (64, 65, 66), (53, 52, 66), (62, 61, 66), (83, 54, 66), (54, 53, 66), (48, 47, 66), (57, 56, 66), (58, 57, 66), (52, 51, 66), (59, 58, 66), (64, 66, 44), (45, 44, 66), (65, 63, 66), (61, 60, 66), (47, 46, 66), (50, 49, 66), (63, 62, 66), (60, 59, 66), (49, 48, 66), (46, 45, 66), (70, 69, 68, 67), (1, 21, 69, 70), (68, 69, 71, 73), (71, 72, 74, 73), (77, 78, 76, 75), (18, 17, 78, 77), (75, 79, 80, 77), (32, 82, 83, 55), (10, 81, 82, 32), (55, 83, 66), (16, 15, 102, 103), (98, 126, 125, 97), (70, 67, 109, 111), (3, 2, 88, 89), (17, 16, 103, 104), (4, 3, 89, 90), (77, 80, 121, 120), (68, 73, 113, 110), (5, 4, 90, 91), (79, 75, 117, 122), (19, 18, 105, 106), (72, 71, 114, 115), (6, 5, 91, 92), (81, 10, 96, 97), (20, 19, 106, 107), (7, 6, 92, 93), (21, 20, 107, 108), (73, 74, 116, 113), (8, 7, 93, 94), (9, 8, 94, 95), (71, 69, 112, 114), (10, 9, 95, 96), (11, 98, 97, 81), (75, 76, 118, 117), (12, 11, 98, 99), (67, 68, 110, 109), (85, 123, 124, 84), (76, 78, 119, 118), (13, 12, 99, 100), (81, 97, 123, 85), (18, 77, 120, 105), (14, 13, 100, 101), (1, 70, 111, 86), (0, 1, 86, 87), (84, 124, 98, 11), (78, 17, 104, 119), (15, 14, 101, 102), (69, 21, 108, 112), (2, 0, 87, 88), (124, 128, 126, 98), (123, 127, 128, 124), (97, 125, 127, 123), (81, 85, 84, 11), (128, 127, 130, 132), (130, 129, 131, 132), (126, 128, 132, 131), (125, 126, 131, 129), (127, 125, 129, 130)])
me_plane_003.polygons.foreach_set('use_smooth', [True] * 124)
me_plane_003.polygons.foreach_set('material_index', [0, 0, 0, 0, 0, 0, 0, 0, 0, 0, 0, 0, 0, 0, 0, 0, 0, 0, 0, 0, 0, 0, 0, 0, 0, 0, 0, 0, 0, 0, 0, 0, 0, 0, 0, 0, 0, 0, 0, 0, 0, 0, 0, 0, 2, 2, 2, 2, 2, 2, 2, 2, 2, 2, 2, 2, 2, 2, 2, 2, 2, 2, 2, 2, 2, 2, 1, 1, 1, 1, 1, 1, 1, 0, 0, 2, 0, 1, 1, 0, 0, 0, 1, 1, 0, 1, 0, 1, 0, 0, 0, 0, 0, 1, 0, 0, 1, 0, 1, 1, 0, 1, 1, 1, 0, 1, 1, 0, 1, 0, 1, 1, 0, 1, 0, 1, 1, 1, 1, 1, 1, 1, 1, 1])
_k = {(0, 1): 1.0, (0, 2): 1.0, (2, 3): 1.0, (3, 4): 1.0, (4, 5): 1.0, (5, 6): 1.0, (6, 7): 1.0, (7, 8): 1.0, (8, 9): 1.0, (9, 10): 1.0, (11, 12): 1.0, (12, 13): 1.0, (13, 14): 1.0, (14, 15): 1.0, (15, 16): 1.0, (16, 17): 1.0, (17, 18): 0.23922, (18, 19): 1.0, (19, 20): 1.0, (20, 21): 1.0, (22, 23): 1.0, (22, 24): 1.0, (24, 25): 1.0, (25, 26): 1.0, (26, 27): 1.0, (27, 28): 1.0, (28, 29): 1.0, (29, 30): 1.0, (30, 31): 1.0, (31, 32): 1.0, (33, 82): 1.0, (33, 34): 1.0, (34, 35): 1.0, (35, 36): 1.0, (36, 37): 1.0, (37, 38): 1.0, (38, 39): 1.0, (39, 40): 1.0, (40, 41): 1.0, (41, 42): 1.0, (42, 43): 1.0, (23, 43): 1.0, (11, 33): 1.0, (44, 45): 1.0, (46, 47): 1.0, (48, 49): 1.0, (50, 51): 1.0, (52, 53): 1.0, (54, 83): 1.0, (56, 57): 1.0, (58, 59): 1.0, (60, 61): 1.0, (62, 63): 1.0, (64, 65): 1.0, (53, 54): 1.0, (51, 52): 1.0, (55, 56): 1.0, (57, 58): 1.0, (44, 64): 1.0, (59, 60): 1.0, (45, 46): 1.0, (61, 62): 1.0, (47, 48): 1.0, (63, 65): 1.0, (49, 50): 1.0, (67, 68): 1.0, (21, 69): 1.0, (67, 70): 1.0, (75, 77): 0.97647, (75, 76): 1.0, (76, 78): 1.0, (18, 77): 1.0, (77, 80): 1.0, (75, 79): 1.0, (10, 81): 1.0, (32, 82): 1.0, (55, 83): 1.0, (81, 82): 1.0, (84, 85): 1.0, (81, 85): 1.0, (11, 84): 1.0, (86, 87): 1.0, (87, 88): 1.0, (88, 89): 1.0, (89, 90): 1.0, (90, 91): 1.0, (91, 92): 1.0, (92, 93): 1.0, (93, 94): 1.0, (94, 95): 1.0, (95, 96): 1.0, (97, 98): 1.0, (98, 99): 1.0, (99, 100): 1.0, (100, 101): 1.0, (101, 102): 1.0, (102, 103): 1.0, (103, 104): 1.0, (105, 106): 1.0, (106, 107): 1.0, (107, 108): 1.0, (109, 110): 1.0, (86, 111): 1.0, (108, 112): 1.0, (109, 111): 1.0, (110, 113): 1.0, (114, 115): 1.0, (113, 116): 1.0, (112, 114): 1.0, (117, 118): 1.0, (118, 119): 1.0, (105, 120): 1.0, (104, 119): 1.0, (120, 121): 1.0, (117, 122): 1.0, (96, 97): 1.0, (123, 124): 1.0, (97, 123): 1.0, (98, 124): 1.0, (67, 109): 1.0, (81, 97): 1.0, (21, 108): 1.0, (69, 112): 1.0, (11, 98): 1.0, (84, 124): 1.0, (85, 123): 1.0, (125, 126): 1.0, (127, 128): 1.0, (125, 127): 1.0, (126, 128): 1.0, (97, 125): 1.0, (98, 126): 1.0, (124, 128): 1.0, (123, 127): 1.0, (128, 132): 1.0, (129, 130): 1.0, (131, 132): 1.0, (130, 132): 1.0, (129, 131): 1.0, (127, 130): 1.0, (125, 129): 1.0, (126, 131): 1.0}
me_plane_003.attributes.new('crease_edge', 'FLOAT', 'EDGE').data.foreach_set('value', [_k.get((min(e.vertices), max(e.vertices)), 0.0) for e in me_plane_003.edges])
me_plane_003.materials.append(mat_material_006)
me_plane_003.materials.append(mat_material_005)
me_plane_003.materials.append(mat_material_004)
me_plane_003.use_remesh_preserve_volume = False
me_plane_003.use_remesh_preserve_attributes = False
me_plane_003.use_mirror_vertex_groups = False
me_plane_003.update()

# ---- objects
ob_plane_001 = bpy.data.objects.new('Plane.001', me_plane_001)
ob_plane = bpy.data.objects.new('Plane', me_plane)
ob_plane_002 = bpy.data.objects.new('Plane.002', me_plane_002)
ob_plane_003 = bpy.data.objects.new('Plane.003', me_plane_003)

# ---- transforms, parenting, visibility, modifiers, constraints
ob_plane_001.location = (0.0, 0.0, 0.0)
ob_plane_001.hide_viewport = True
ob_plane_001.lineart.crease_threshold = 0.0
_m = ob_plane_001.modifiers.new('Mirror', 'MIRROR')
_m.use_clip = True
_m = ob_plane_001.modifiers.new('Subsurf', 'SUBSURF')
_m.uv_smooth = 'PRESERVE_CORNERS'
_m.quality = 2
_m.show_only_control_edges = False
ob_plane.location = (0.0, 0.0, 0.0)
ob_plane.lineart.crease_threshold = 0.0
_m = ob_plane.modifiers.new('Mirror', 'MIRROR')
_m.use_clip = True
_m = ob_plane.modifiers.new('Subsurf', 'SUBSURF')
_m.uv_smooth = 'PRESERVE_CORNERS'
_m.quality = 2
_m.levels = 0
_m.show_only_control_edges = False
ob_plane_002.location = (0.0, 0.0, 0.0)
ob_plane_002.hide_viewport = True
ob_plane_002.lineart.crease_threshold = 0.0
ob_plane_003.location = (0.0, 0.0, 0.0)
ob_plane_003.lineart.crease_threshold = 0.0
_m = ob_plane_003.modifiers.new('Mirror', 'MIRROR')
_m.use_clip = True
_m = ob_plane_003.modifiers.new('Subsurf', 'SUBSURF')
_m.uv_smooth = 'PRESERVE_CORNERS'
_m.quality = 2
_m.show_only_control_edges = False

# ---- collection membership
col_collection_1.objects.link(ob_plane_001)
col_collection_1.objects.link(ob_plane)
col_collection_2.objects.link(ob_plane_002)
col_collection_20.objects.link(ob_plane_003)

# ---- scene / render settings (as saved in the file)
scene.frame_start = 1; scene.frame_end = 250; scene.frame_set(1)
scene.render.engine = 'CYCLES'
scene.render.resolution_percentage = 50
scene.render.dither_intensity = 0.0
scene.cycles.use_denoising = False
scene.cycles.samples = 128
scene.cycles.sampling_pattern = 'TABULATED_SOBOL'
scene.cycles.use_adaptive_sampling = False
scene.cycles.use_light_tree = False
scene.cycles.blur_glossy = 0.0
scene.cycles.sample_clamp_indirect = 0.0
scene.view_settings.view_transform = 'Standard'
bpy.context.view_layer.update()

# ---- added for rendering (the .blend has no active camera and no usable light): camera, sun
cam_auto = bpy.data.cameras.new('AutoCamera')
cam_auto.lens = 50.0
cam_auto.sensor_width = 36.0
cam_auto.clip_end = 1000.0
ob_auto_camera = bpy.data.objects.new('AutoCamera', cam_auto)
scene.collection.objects.link(ob_auto_camera)
ob_auto_camera.location = (9.00726, -7.42927, 6.14565)
ob_auto_camera.rotation_euler = (1.09748, -7.21219e-08, 0.694738)
scene.camera = ob_auto_camera
light_auto_sun = bpy.data.lights.new('AutoSun', 'SUN')
light_auto_sun.energy = 3.0
light_auto_sun.angle = 0.0523599
ob_auto_sun = bpy.data.objects.new('AutoSun', light_auto_sun)
scene.collection.objects.link(ob_auto_sun)
ob_auto_sun.rotation_euler = (0.872665, 0.174533, 0.523599)
bpy.context.view_layer.update()
